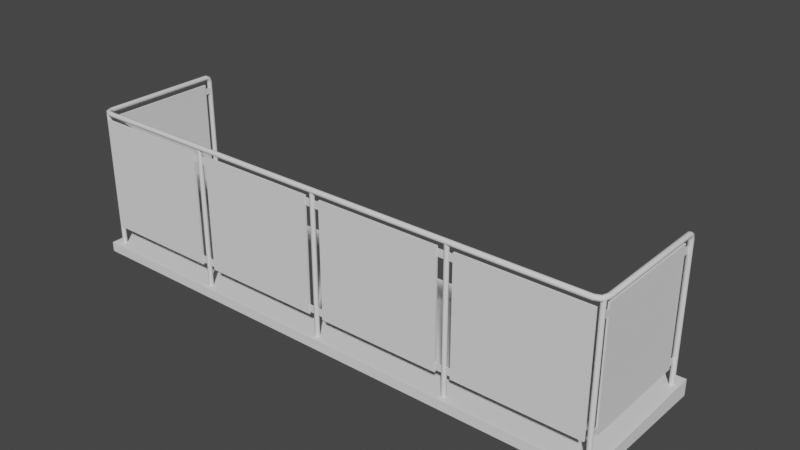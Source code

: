 # Source: H60Gel_nder_001.exp.blend  (saved by Blender 2.83.19; exported with 4.5.12 LTS)
import bpy
from mathutils import Matrix  # noqa: F401  (used for matrix-valued properties, if any)

bpy.ops.wm.read_factory_settings(use_empty=True)
scene = bpy.context.scene
scene.name = 'Scene'

# ---- collections
col_window_001 = bpy.data.collections.new('Window.001'); scene.collection.children.link(col_window_001)
col_storen = bpy.data.collections.new('Storen'); scene.collection.children.link(col_storen)
col_mesh = bpy.data.collections.new('Mesh'); scene.collection.children.link(col_mesh)
col_rig = bpy.data.collections.new('Rig'); scene.collection.children.link(col_rig)
col_extras = bpy.data.collections.new('Extras'); scene.collection.children.link(col_extras)

# ---- materials (node trees are filled in below, after node groups)
mat_platten = bpy.data.materials.new('Platten')
mat_asphalt1 = bpy.data.materials.new('asphalt1')
mat_brushedmetal = bpy.data.materials.new('BrushedMetal')

# ---- material node trees

# ---- world
world_world = bpy.data.worlds.new('World'); scene.world = world_world
world_world.use_nodes = True; world_world.node_tree.nodes.clear()
_N = world_world.node_tree.nodes; _L = world_world.node_tree.links
n0 = _N.new('ShaderNodeOutputWorld'); n0.name = 'World Output'; n0.location = (300, 300)
n1 = _N.new('ShaderNodeBackground'); n1.name = 'Background'; n1.location = (10, 300)
n1.inputs[0].default_value = (0.05088, 0.05088, 0.05088, 1.0)
_L.new(n1.outputs[0], n0.inputs[0])
n0.is_active_output = True
world_world.color = (0.05088, 0.05088, 0.05088)
world_world.use_sun_shadow = False
world_world.sun_shadow_jitter_overblur = 0.0

# ---- meshes
me_cube_011 = bpy.data.meshes.new('Cube.011')
me_cube_011.from_pydata([(-4.695, -3.504, -1.48), (-4.695, -3.504, 0.52), (-4.695, -3.473, -1.48), (-4.695, -3.473, 0.52), (-2.546, -3.504, -1.48), (-2.546, -3.504, 0.52), (-2.546, -3.473, -1.48), (-2.546, -3.473, 0.52), (-2.277, -3.504, -1.48), (-2.277, -3.504, 0.52), (-2.277, -3.473, -1.48), (-2.277, -3.473, 0.52), (-0.1288, -3.504, -1.48), (-0.1288, -3.504, 0.52), (-0.1288, -3.473, -1.48), (-0.1288, -3.473, 0.52), (0.1398, -3.504, -1.48), (0.1398, -3.504, 0.52), (0.1398, -3.473, -1.48), (0.1398, -3.473, 0.52), (2.288, -3.504, -1.48), (2.288, -3.504, 0.52), (2.288, -3.473, -1.48), (2.288, -3.473, 0.52), (2.557, -3.504, -1.48), (2.557, -3.504, 0.52), (2.557, -3.473, -1.48), (2.557, -3.473, 0.52), (4.706, -3.504, -1.48), (4.706, -3.504, 0.52), (4.706, -3.473, -1.48), (4.706, -3.473, 0.52), (-4.892, -3.593, -2.0), (-4.892, -3.593, -1.827), (-4.892, -0.9624, -2.08), (-4.892, -0.9624, -1.796), (4.892, -3.593, -2.0), (4.892, -3.593, -1.827), (4.892, -0.9624, -2.08), (4.892, -0.9624, -1.796), (-4.818, -1.196, -1.847), (-4.805, -1.228, -1.847), (-4.773, -1.241, -1.847), (-4.741, -1.228, -1.847), (-4.728, -1.196, -1.847), (-4.741, -1.164, -1.847), (-4.773, -1.151, -1.847), (-4.805, -1.164, -1.847), (-4.818, -1.196, 0.5453), (-4.805, -1.227, 0.5391), (-4.773, -1.24, 0.5365), (-4.741, -1.227, 0.5391), (-4.728, -1.196, 0.5453), (-4.741, -1.165, 0.5515), (-4.773, -1.152, 0.5541), (-4.805, -1.165, 0.5515), (-4.818, -1.221, 0.6056), (-4.805, -1.243, 0.5831), (-4.773, -1.253, 0.5737), (-4.741, -1.243, 0.5831), (-4.728, -1.221, 0.6056), (-4.741, -1.198, 0.6281), (-4.773, -1.189, 0.6375), (-4.805, -1.198, 0.6281), (-4.818, -1.281, 0.6306), (-4.805, -1.287, 0.5993), (-4.773, -1.29, 0.5864), (-4.741, -1.287, 0.5993), (-4.728, -1.281, 0.6306), (-4.741, -1.275, 0.6619), (-4.773, -1.272, 0.6748), (-4.805, -1.275, 0.6619), (-4.817, -3.356, 0.6315), (-4.805, -3.353, 0.5993), (-4.774, -3.347, 0.5855), (-4.743, -3.341, 0.5981), (-4.729, -3.338, 0.6297), (-4.741, -3.341, 0.6618), (-4.772, -3.347, 0.6757), (-4.804, -3.353, 0.6631), (-4.766, -3.474, 0.6315), (-4.757, -3.465, 0.5993), (-4.735, -3.443, 0.5855), (-4.712, -3.42, 0.5981), (-4.702, -3.41, 0.6297), (-4.711, -3.419, 0.6618), (-4.733, -3.441, 0.6757), (-4.756, -3.464, 0.6631), (-4.648, -3.526, 0.6315), (-4.645, -3.513, 0.5993), (-4.639, -3.482, 0.5855), (-4.633, -3.451, 0.5981), (-4.63, -3.437, 0.6297), (-4.633, -3.449, 0.6618), (-4.639, -3.481, 0.6757), (-4.645, -3.512, 0.6631), (4.65, -3.526, 0.6315), (4.648, -3.513, 0.5993), (4.642, -3.482, 0.5855), (4.635, -3.451, 0.5981), (4.633, -3.437, 0.6297), (4.635, -3.449, 0.6618), (4.641, -3.481, 0.6757), (4.648, -3.512, 0.6631), (4.768, -3.474, 0.6315), (4.759, -3.465, 0.5993), (4.737, -3.443, 0.5855), (4.714, -3.42, 0.5981), (4.705, -3.41, 0.6297), (4.713, -3.419, 0.6618), (4.736, -3.441, 0.6757), (4.759, -3.464, 0.6631), (4.82, -3.356, 0.6315), (4.808, -3.353, 0.5993), (4.777, -3.347, 0.5855), (4.745, -3.341, 0.5981), (4.732, -3.338, 0.6297), (4.744, -3.341, 0.6618), (4.775, -3.347, 0.6757), (4.806, -3.353, 0.6631), (4.821, -1.281, 0.6306), (4.808, -1.287, 0.5993), (4.776, -1.29, 0.5864), (4.744, -1.287, 0.5993), (4.731, -1.281, 0.6306), (4.744, -1.275, 0.6619), (4.776, -1.272, 0.6748), (4.808, -1.275, 0.6619), (4.821, -1.221, 0.6056), (4.808, -1.243, 0.5831), (4.776, -1.253, 0.5737), (4.744, -1.243, 0.5831), (4.731, -1.221, 0.6056), (4.744, -1.198, 0.6281), (4.776, -1.189, 0.6375), (4.808, -1.198, 0.6281), (4.821, -1.196, 0.5453), (4.808, -1.227, 0.5391), (4.776, -1.24, 0.5365), (4.744, -1.227, 0.5391), (4.731, -1.196, 0.5453), (4.744, -1.165, 0.5515), (4.776, -1.152, 0.5541), (4.808, -1.165, 0.5515), (4.821, -1.196, -1.847), (4.808, -1.228, -1.847), (4.776, -1.241, -1.847), (4.744, -1.228, -1.847), (4.731, -1.196, -1.847), (4.744, -1.164, -1.847), (4.776, -1.151, -1.847), (4.808, -1.164, -1.847), (0.0, -3.437, -1.873), (-0.02912, -3.449, -1.873), (-0.04118, -3.478, -1.873), (-0.02912, -3.507, -1.873), (3.6e-09, -3.519, -1.873), (0.02912, -3.507, -1.873), (0.04118, -3.478, -1.873), (0.02912, -3.449, -1.873), (0.0, -3.437, 0.6316), (-0.02912, -3.449, 0.6316), (-0.04118, -3.478, 0.6316), (-0.02912, -3.507, 0.6316), (3.6e-09, -3.519, 0.6316), (0.02912, -3.507, 0.6316), (0.04118, -3.478, 0.6316), (0.02912, -3.449, 0.6316), (4.749, -3.375, -1.873), (4.72, -3.387, -1.873), (4.708, -3.416, -1.873), (4.72, -3.445, -1.873), (4.749, -3.457, -1.873), (4.778, -3.445, -1.873), (4.79, -3.416, -1.873), (4.778, -3.387, -1.873), (4.749, -3.375, 0.6316), (4.72, -3.387, 0.6316), (4.708, -3.416, 0.6316), (4.72, -3.445, 0.6316), (4.749, -3.457, 0.6316), (4.778, -3.445, 0.6316), (4.79, -3.416, 0.6316), (4.778, -3.387, 0.6316), (-4.725, -3.406, -1.873), (-4.754, -3.418, -1.873), (-4.766, -3.447, -1.873), (-4.754, -3.477, -1.873), (-4.725, -3.489, -1.873), (-4.696, -3.477, -1.873), (-4.684, -3.447, -1.873), (-4.696, -3.418, -1.873), (-4.725, -3.406, 0.6316), (-4.754, -3.418, 0.6316), (-4.766, -3.447, 0.6316), (-4.754, -3.477, 0.6316), (-4.725, -3.489, 0.6316), (-4.696, -3.477, 0.6316), (-4.684, -3.447, 0.6316), (-4.696, -3.418, 0.6316), (-2.417, -3.437, -1.873), (-2.446, -3.449, -1.873), (-2.458, -3.478, -1.873), (-2.446, -3.507, -1.873), (-2.417, -3.519, -1.873), (-2.388, -3.507, -1.873), (-2.376, -3.478, -1.873), (-2.388, -3.449, -1.873), (-2.417, -3.437, 0.6316), (-2.446, -3.449, 0.6316), (-2.458, -3.478, 0.6316), (-2.446, -3.507, 0.6316), (-2.417, -3.519, 0.6316), (-2.388, -3.507, 0.6316), (-2.376, -3.478, 0.6316), (-2.388, -3.449, 0.6316), (2.437, -3.437, -1.873), (2.408, -3.449, -1.873), (2.396, -3.478, -1.873), (2.408, -3.507, -1.873), (2.437, -3.519, -1.873), (2.466, -3.507, -1.873), (2.478, -3.478, -1.873), (2.466, -3.449, -1.873), (2.437, -3.437, 0.6316), (2.408, -3.449, 0.6316), (2.396, -3.478, 0.6316), (2.408, -3.507, 0.6316), (2.437, -3.519, 0.6316), (2.466, -3.507, 0.6316), (2.478, -3.478, 0.6316), (2.466, -3.449, 0.6316), (-4.727, -3.292, -1.483), (-4.727, -3.292, 0.5175), (-4.758, -3.292, -1.483), (-4.758, -3.292, 0.5175), (-4.727, -1.333, -1.483), (-4.727, -1.333, 0.5175), (-4.758, -1.333, -1.483), (-4.758, -1.333, 0.5175), (4.774, -3.292, -1.483), (4.774, -3.292, 0.5175), (4.744, -3.292, -1.483), (4.744, -3.292, 0.5175), (4.774, -1.333, -1.483), (4.774, -1.333, 0.5175), (4.744, -1.333, -1.483), (4.744, -1.333, 0.5175), (-4.736, -3.426, 0.3309), (-4.736, -3.426, 0.4375), (-4.749, -3.426, 0.3309), (-4.749, -3.426, 0.4375), (-4.736, -3.259, 0.3309), (-4.736, -3.259, 0.4375), (-4.749, -3.259, 0.3309), (-4.749, -3.259, 0.4375), (-4.736, -3.426, -1.433), (-4.736, -3.426, -1.326), (-4.749, -3.426, -1.433), (-4.749, -3.426, -1.326), (-4.736, -3.259, -1.433), (-4.736, -3.259, -1.326), (-4.749, -3.259, -1.433), (-4.749, -3.259, -1.326), (-4.736, -1.384, 0.3309), (-4.736, -1.384, 0.4375), (-4.749, -1.384, 0.3309), (-4.749, -1.384, 0.4375), (-4.736, -1.217, 0.3309), (-4.736, -1.217, 0.4375), (-4.749, -1.217, 0.3309), (-4.749, -1.217, 0.4375), (-4.736, -1.384, -1.433), (-4.736, -1.384, -1.326), (-4.749, -1.384, -1.433), (-4.749, -1.384, -1.326), (-4.736, -1.217, -1.433), (-4.736, -1.217, -1.326), (-4.749, -1.217, -1.433), (-4.749, -1.217, -1.326), (4.773, -3.426, 0.3309), (4.773, -3.426, 0.4375), (4.76, -3.426, 0.3309), (4.76, -3.426, 0.4375), (4.773, -3.259, 0.3309), (4.773, -3.259, 0.4375), (4.76, -3.259, 0.3309), (4.76, -3.259, 0.4375), (4.773, -3.426, -1.433), (4.773, -3.426, -1.326), (4.76, -3.426, -1.433), (4.76, -3.426, -1.326), (4.773, -3.259, -1.433), (4.773, -3.259, -1.326), (4.76, -3.259, -1.433), (4.76, -3.259, -1.326), (4.773, -1.384, 0.3309), (4.773, -1.384, 0.4375), (4.76, -1.384, 0.3309), (4.76, -1.384, 0.4375), (4.773, -1.217, 0.3309), (4.773, -1.217, 0.4375), (4.76, -1.217, 0.3309), (4.76, -1.217, 0.4375), (4.773, -1.384, -1.433), (4.773, -1.384, -1.326), (4.76, -1.384, -1.433), (4.76, -1.384, -1.326), (4.773, -1.217, -1.433), (4.773, -1.217, -1.326), (4.76, -1.217, -1.433), (4.76, -1.217, -1.326), (-2.585, -3.497, 0.3654), (-2.585, -3.497, 0.4853), (-2.585, -3.48, 0.3654), (-2.585, -3.48, 0.4853), (-2.243, -3.497, 0.3654), (-2.243, -3.497, 0.4853), (-2.243, -3.48, 0.3654), (-2.243, -3.48, 0.4853), (-2.585, -3.497, -1.437), (-2.585, -3.497, -1.317), (-2.585, -3.48, -1.437), (-2.585, -3.48, -1.317), (-2.243, -3.497, -1.437), (-2.243, -3.497, -1.317), (-2.243, -3.48, -1.437), (-2.243, -3.48, -1.317), (-0.1657, -3.497, 0.3654), (-0.1657, -3.497, 0.4853), (-0.1657, -3.48, 0.3654), (-0.1657, -3.48, 0.4853), (0.1768, -3.497, 0.3654), (0.1768, -3.497, 0.4853), (0.1768, -3.48, 0.3654), (0.1768, -3.48, 0.4853), (-0.1657, -3.497, -1.437), (-0.1657, -3.497, -1.317), (-0.1657, -3.48, -1.437), (-0.1657, -3.48, -1.317), (0.1768, -3.497, -1.437), (0.1768, -3.497, -1.317), (0.1768, -3.48, -1.437), (0.1768, -3.48, -1.317), (2.249, -3.497, 0.3654), (2.249, -3.497, 0.4853), (2.249, -3.48, 0.3654), (2.249, -3.48, 0.4853), (2.592, -3.497, 0.3654), (2.592, -3.497, 0.4853), (2.592, -3.48, 0.3654), (2.592, -3.48, 0.4853), (2.249, -3.497, -1.437), (2.249, -3.497, -1.317), (2.249, -3.48, -1.437), (2.249, -3.48, -1.317), (2.592, -3.497, -1.437), (2.592, -3.497, -1.317), (2.592, -3.48, -1.437), (2.592, -3.48, -1.317)], [], [(0, 1, 3, 2), (2, 3, 7, 6), (6, 7, 5, 4), (4, 5, 1, 0), (2, 6, 4, 0), (7, 3, 1, 5), (8, 9, 11, 10), (10, 11, 15, 14), (14, 15, 13, 12), (12, 13, 9, 8), (10, 14, 12, 8), (15, 11, 9, 13), (16, 17, 19, 18), (18, 19, 23, 22), (22, 23, 21, 20), (20, 21, 17, 16), (18, 22, 20, 16), (23, 19, 17, 21), (24, 25, 27, 26), (26, 27, 31, 30), (30, 31, 29, 28), (28, 29, 25, 24), (26, 30, 28, 24), (31, 27, 25, 29), (32, 33, 35, 34), (34, 35, 39, 38), (38, 39, 37, 36), (36, 37, 33, 32), (34, 38, 36, 32), (39, 35, 33, 37), (40, 48, 55, 47), (41, 49, 48, 40), (42, 50, 49, 41), (43, 51, 50, 42), (44, 52, 51, 43), (45, 53, 52, 44), (46, 54, 53, 45), (47, 55, 54, 46), (48, 56, 63, 55), (49, 57, 56, 48), (50, 58, 57, 49), (51, 59, 58, 50), (52, 60, 59, 51), (53, 61, 60, 52), (54, 62, 61, 53), (55, 63, 62, 54), (56, 64, 71, 63), (57, 65, 64, 56), (58, 66, 65, 57), (59, 67, 66, 58), (60, 68, 67, 59), (61, 69, 68, 60), (62, 70, 69, 61), (63, 71, 70, 62), (64, 72, 79, 71), (65, 73, 72, 64), (66, 74, 73, 65), (67, 75, 74, 66), (68, 76, 75, 67), (69, 77, 76, 68), (70, 78, 77, 69), (71, 79, 78, 70), (72, 80, 87, 79), (73, 81, 80, 72), (74, 82, 81, 73), (75, 83, 82, 74), (76, 84, 83, 75), (77, 85, 84, 76), (78, 86, 85, 77), (79, 87, 86, 78), (80, 88, 95, 87), (81, 89, 88, 80), (82, 90, 89, 81), (83, 91, 90, 82), (84, 92, 91, 83), (85, 93, 92, 84), (86, 94, 93, 85), (87, 95, 94, 86), (88, 96, 103, 95), (89, 97, 96, 88), (90, 98, 97, 89), (91, 99, 98, 90), (92, 100, 99, 91), (93, 101, 100, 92), (94, 102, 101, 93), (95, 103, 102, 94), (96, 104, 111, 103), (97, 105, 104, 96), (98, 106, 105, 97), (99, 107, 106, 98), (100, 108, 107, 99), (101, 109, 108, 100), (102, 110, 109, 101), (103, 111, 110, 102), (104, 112, 119, 111), (105, 113, 112, 104), (106, 114, 113, 105), (107, 115, 114, 106), (108, 116, 115, 107), (109, 117, 116, 108), (110, 118, 117, 109), (111, 119, 118, 110), (112, 120, 127, 119), (113, 121, 120, 112), (114, 122, 121, 113), (115, 123, 122, 114), (116, 124, 123, 115), (117, 125, 124, 116), (118, 126, 125, 117), (119, 127, 126, 118), (120, 128, 135, 127), (121, 129, 128, 120), (122, 130, 129, 121), (123, 131, 130, 122), (124, 132, 131, 123), (125, 133, 132, 124), (126, 134, 133, 125), (127, 135, 134, 126), (128, 136, 143, 135), (129, 137, 136, 128), (130, 138, 137, 129), (131, 139, 138, 130), (132, 140, 139, 131), (133, 141, 140, 132), (134, 142, 141, 133), (135, 143, 142, 134), (136, 144, 151, 143), (137, 145, 144, 136), (138, 146, 145, 137), (139, 147, 146, 138), (140, 148, 147, 139), (141, 149, 148, 140), (142, 150, 149, 141), (143, 151, 150, 142), (159, 152, 160, 167), (157, 158, 166, 165), (155, 156, 164, 163), (153, 154, 162, 161), (158, 159, 167, 166), (156, 157, 165, 164), (154, 155, 163, 162), (152, 153, 161, 160), (175, 168, 176, 183), (173, 174, 182, 181), (171, 172, 180, 179), (169, 170, 178, 177), (174, 175, 183, 182), (172, 173, 181, 180), (170, 171, 179, 178), (168, 169, 177, 176), (191, 184, 192, 199), (189, 190, 198, 197), (187, 188, 196, 195), (185, 186, 194, 193), (190, 191, 199, 198), (188, 189, 197, 196), (186, 187, 195, 194), (184, 185, 193, 192), (207, 200, 208, 215), (205, 206, 214, 213), (203, 204, 212, 211), (201, 202, 210, 209), (206, 207, 215, 214), (204, 205, 213, 212), (202, 203, 211, 210), (200, 201, 209, 208), (223, 216, 224, 231), (221, 222, 230, 229), (219, 220, 228, 227), (217, 218, 226, 225), (222, 223, 231, 230), (220, 221, 229, 228), (218, 219, 227, 226), (216, 217, 225, 224), (232, 233, 235, 234), (234, 235, 239, 238), (238, 239, 237, 236), (236, 237, 233, 232), (234, 238, 236, 232), (239, 235, 233, 237), (240, 241, 243, 242), (242, 243, 247, 246), (246, 247, 245, 244), (244, 245, 241, 240), (242, 246, 244, 240), (247, 243, 241, 245), (248, 249, 251, 250), (250, 251, 255, 254), (254, 255, 253, 252), (252, 253, 249, 248), (250, 254, 252, 248), (255, 251, 249, 253), (256, 257, 259, 258), (258, 259, 263, 262), (262, 263, 261, 260), (260, 261, 257, 256), (258, 262, 260, 256), (263, 259, 257, 261), (264, 265, 267, 266), (266, 267, 271, 270), (270, 271, 269, 268), (268, 269, 265, 264), (266, 270, 268, 264), (271, 267, 265, 269), (272, 273, 275, 274), (274, 275, 279, 278), (278, 279, 277, 276), (276, 277, 273, 272), (274, 278, 276, 272), (279, 275, 273, 277), (280, 281, 283, 282), (282, 283, 287, 286), (286, 287, 285, 284), (284, 285, 281, 280), (282, 286, 284, 280), (287, 283, 281, 285), (288, 289, 291, 290), (290, 291, 295, 294), (294, 295, 293, 292), (292, 293, 289, 288), (290, 294, 292, 288), (295, 291, 289, 293), (296, 297, 299, 298), (298, 299, 303, 302), (302, 303, 301, 300), (300, 301, 297, 296), (298, 302, 300, 296), (303, 299, 297, 301), (304, 305, 307, 306), (306, 307, 311, 310), (310, 311, 309, 308), (308, 309, 305, 304), (306, 310, 308, 304), (311, 307, 305, 309), (312, 313, 315, 314), (314, 315, 319, 318), (318, 319, 317, 316), (316, 317, 313, 312), (314, 318, 316, 312), (319, 315, 313, 317), (320, 321, 323, 322), (322, 323, 327, 326), (326, 327, 325, 324), (324, 325, 321, 320), (322, 326, 324, 320), (327, 323, 321, 325), (328, 329, 331, 330), (330, 331, 335, 334), (334, 335, 333, 332), (332, 333, 329, 328), (330, 334, 332, 328), (335, 331, 329, 333), (336, 337, 339, 338), (338, 339, 343, 342), (342, 343, 341, 340), (340, 341, 337, 336), (338, 342, 340, 336), (343, 339, 337, 341), (344, 345, 347, 346), (346, 347, 351, 350), (350, 351, 349, 348), (348, 349, 345, 344), (346, 350, 348, 344), (351, 347, 345, 349), (352, 353, 355, 354), (354, 355, 359, 358), (358, 359, 357, 356), (356, 357, 353, 352), (354, 358, 356, 352), (359, 355, 353, 357)])
me_cube_011.polygons.foreach_set('use_smooth', [0, 0, 0, 0, 0, 0, 0, 0, 0, 0, 0, 0, 0, 0, 0, 0, 0, 0, 0, 0, 0, 0, 0, 0, 0, 0, 0, 0, 0, 0, 1, 1, 1, 1, 1, 1, 1, 1, 1, 1, 1, 1, 1, 1, 1, 1, 1, 1, 1, 1, 1, 1, 1, 1, 1, 1, 1, 1, 1, 1, 1, 1, 1, 1, 1, 1, 1, 1, 1, 1, 1, 1, 1, 1, 1, 1, 1, 1, 1, 1, 1, 1, 1, 1, 1, 1, 1, 1, 1, 1, 1, 1, 1, 1, 1, 1, 1, 1, 1, 1, 1, 1, 1, 1, 1, 1, 1, 1, 1, 1, 1, 1, 1, 1, 1, 1, 1, 1, 1, 1, 1, 1, 1, 1, 1, 1, 1, 1, 1, 1, 1, 1, 1, 1, 1, 1, 1, 1, 1, 1, 1, 1, 1, 1, 1, 1, 1, 1, 1, 1, 1, 1, 1, 1, 1, 1, 1, 1, 1, 1, 1, 1, 1, 1, 1, 1, 1, 1, 1, 1, 1, 1, 1, 1, 0, 0, 0, 0, 0, 0, 0, 0, 0, 0, 0, 0, 0, 0, 0, 0, 0, 0, 0, 0, 0, 0, 0, 0, 0, 0, 0, 0, 0, 0, 0, 0, 0, 0, 0, 0, 0, 0, 0, 0, 0, 0, 0, 0, 0, 0, 0, 0, 0, 0, 0, 0, 0, 0, 0, 0, 0, 0, 0, 0, 0, 0, 0, 0, 0, 0, 0, 0, 0, 0, 0, 0, 0, 0, 0, 0, 0, 0, 0, 0, 0, 0, 0, 0, 0, 0, 0, 0, 0, 0, 0, 0, 0, 0, 0, 0])
me_cube_011.polygons.foreach_set('material_index', [0, 0, 0, 0, 0, 0, 0, 0, 0, 0, 0, 0, 0, 0, 0, 0, 0, 0, 0, 0, 0, 0, 0, 0, 1, 1, 1, 1, 1, 1, 2, 2, 2, 2, 2, 2, 2, 2, 2, 2, 2, 2, 2, 2, 2, 2, 2, 2, 2, 2, 2, 2, 2, 2, 2, 2, 2, 2, 2, 2, 2, 2, 2, 2, 2, 2, 2, 2, 2, 2, 2, 2, 2, 2, 2, 2, 2, 2, 2, 2, 2, 2, 2, 2, 2, 2, 2, 2, 2, 2, 2, 2, 2, 2, 2, 2, 2, 2, 2, 2, 2, 2, 2, 2, 2, 2, 2, 2, 2, 2, 2, 2, 2, 2, 2, 2, 2, 2, 2, 2, 2, 2, 2, 2, 2, 2, 2, 2, 2, 2, 2, 2, 2, 2, 2, 2, 2, 2, 2, 2, 2, 2, 2, 2, 2, 2, 2, 2, 2, 2, 2, 2, 2, 2, 2, 2, 2, 2, 2, 2, 2, 2, 2, 2, 2, 2, 2, 2, 2, 2, 2, 2, 2, 2, 0, 0, 0, 0, 0, 0, 0, 0, 0, 0, 0, 0, 2, 2, 2, 2, 2, 2, 2, 2, 2, 2, 2, 2, 2, 2, 2, 2, 2, 2, 2, 2, 2, 2, 2, 2, 2, 2, 2, 2, 2, 2, 2, 2, 2, 2, 2, 2, 2, 2, 2, 2, 2, 2, 2, 2, 2, 2, 2, 2, 2, 2, 2, 2, 2, 2, 2, 2, 2, 2, 2, 2, 2, 2, 2, 2, 2, 2, 2, 2, 2, 2, 2, 2, 2, 2, 2, 2, 2, 2, 2, 2, 2, 2, 2, 2])
_uv = me_cube_011.uv_layers.new(name='UVMap')
_uv.uv.foreach_set('vector', [6.303, 2.746, 6.303, -1.283, 6.365, -1.283, 6.365, 2.746, -1.6, -1.283, -5.612, -1.283, -5.612, -5.612, -1.6, -5.612, 6.405, -5.612, 6.405, -1.582, 6.343, -1.582, 6.343, -5.612, -1.6, -5.612, 2.412, -5.612, 2.412, -1.283, -1.6, -1.283, 6.18, 3.046, 6.18, -1.283, 6.241, -1.283, 6.241, 3.046, 6.303, -1.283, 6.303, 3.046, 6.241, 3.046, 6.241, -1.283, 6.303, 2.746, 6.303, -1.283, 6.365, -1.283, 6.365, 2.746, -1.6, -1.283, -5.612, -1.283, -5.612, -5.612, -1.6, -5.612, 6.405, -5.612, 6.405, -1.582, 6.343, -1.582, 6.343, -5.612, -1.6, -5.612, 2.412, -5.612, 2.412, -1.283, -1.6, -1.283, 6.18, 3.046, 6.18, -1.283, 6.241, -1.283, 6.241, 3.046, 6.303, -1.283, 6.303, 3.046, 6.241, 3.046, 6.241, -1.283, 6.303, 2.746, 6.303, -1.283, 6.365, -1.283, 6.365, 2.746, -1.6, -1.283, -5.612, -1.283, -5.612, -5.612, -1.6, -5.612, 6.405, -5.612, 6.405, -1.582, 6.343, -1.582, 6.343, -5.612, -1.6, -5.612, 2.412, -5.612, 2.412, -1.283, -1.6, -1.283, 6.18, 3.046, 6.18, -1.283, 6.241, -1.283, 6.241, 3.046, 6.303, -1.283, 6.303, 3.046, 6.241, 3.046, 6.241, -1.283, 6.303, 2.746, 6.303, -1.283, 6.365, -1.283, 6.365, 2.746, -1.6, -1.283, -5.612, -1.283, -5.612, -5.612, -1.6, -5.612, 6.405, -5.612, 6.405, -1.582, 6.343, -1.582, 6.343, -5.612, -1.6, -5.612, 2.412, -5.612, 2.412, -1.283, -1.6, -1.283, 6.18, 3.046, 6.18, -1.283, 6.241, -1.283, 6.241, 3.046, 6.303, -1.283, 6.303, 3.046, 6.241, 3.046, 6.241, -1.283, 2.011, 0.4971, 2.094, 0.4971, 2.094, 1.46, 2.011, 1.46, 2.011, 1.46, 2.011, 1.543, -1.569, 1.543, -1.569, 1.46, -1.569, 1.46, -1.652, 1.46, -1.652, 0.4971, -1.569, 0.4971, -1.569, 0.4971, -1.569, 0.4137, 2.011, 0.4137, 2.011, 0.4971, 2.011, 1.46, -1.569, 1.46, -1.569, 0.4971, 2.011, 0.4971, -1.569, -0.5487, 2.011, -0.5487, 2.011, 0.4137, -1.569, 0.4137, 4.087, 0.5162, 3.446, 0.5162, 3.446, 0.4726, 4.087, 0.4726, 4.087, 0.5598, 3.446, 0.5598, 3.446, 0.5162, 4.087, 0.5162, 4.087, 0.6033, 3.446, 0.6033, 3.446, 0.5598, 4.087, 0.5598, 4.087, 0.2983, 3.446, 0.2983, 3.446, 0.2547, 4.087, 0.2547, 4.087, 0.3419, 3.446, 0.3419, 3.446, 0.2983, 4.087, 0.2983, 4.087, 0.3855, 3.446, 0.3855, 3.446, 0.3419, 4.087, 0.3419, 4.087, 0.429, 3.446, 0.429, 3.446, 0.3855, 4.087, 0.3855, 4.087, 0.4726, 3.446, 0.4726, 3.446, 0.429, 4.087, 0.429, 3.446, 0.5162, 3.429, 0.5162, 3.429, 0.4726, 3.446, 0.4726, 3.446, 0.5598, 3.429, 0.5598, 3.429, 0.5162, 3.446, 0.5162, 3.446, 0.6033, 3.429, 0.6033, 3.429, 0.5598, 3.446, 0.5598, 3.446, 0.2983, 3.429, 0.2983, 3.429, 0.2547, 3.446, 0.2547, 3.446, 0.3419, 3.429, 0.3419, 3.429, 0.2983, 3.446, 0.2983, 3.446, 0.3855, 3.429, 0.3855, 3.429, 0.3419, 3.446, 0.3419, 3.446, 0.429, 3.429, 0.429, 3.429, 0.3855, 3.446, 0.3855, 3.446, 0.4726, 3.429, 0.4726, 3.429, 0.429, 3.446, 0.429, 3.429, 0.5162, 3.411, 0.5162, 3.411, 0.4726, 3.429, 0.4726, 3.429, 0.5598, 3.411, 0.5598, 3.411, 0.5162, 3.429, 0.5162, 3.429, 0.6033, 3.411, 0.6033, 3.411, 0.5598, 3.429, 0.5598, 3.429, 0.2983, 3.411, 0.2983, 3.411, 0.2547, 3.429, 0.2547, 3.429, 0.3419, 3.411, 0.3419, 3.411, 0.2983, 3.429, 0.2983, 3.429, 0.3855, 3.411, 0.3855, 3.411, 0.3419, 3.429, 0.3419, 3.429, 0.429, 3.411, 0.429, 3.411, 0.3855, 3.429, 0.3855, 3.429, 0.4726, 3.411, 0.4726, 3.411, 0.429, 3.429, 0.429, 3.411, 0.5162, 2.858, 0.5162, 2.858, 0.4726, 3.411, 0.4726, 3.411, 0.5598, 2.858, 0.5598, 2.858, 0.5162, 3.411, 0.5162, 3.411, 0.6033, 2.858, 0.6033, 2.858, 0.5598, 3.411, 0.5598, 3.411, 0.2983, 2.858, 0.2983, 2.858, 0.2547, 3.411, 0.2547, 3.411, 0.3419, 2.858, 0.3419, 2.858, 0.2983, 3.411, 0.2983, 3.411, 0.3855, 2.858, 0.3855, 2.858, 0.3419, 3.411, 0.3419, 3.411, 0.429, 2.858, 0.429, 2.858, 0.3855, 3.411, 0.3855, 3.411, 0.4726, 2.858, 0.4726, 2.858, 0.429, 3.411, 0.429, 2.858, 0.5162, 2.83, 0.5162, 2.83, 0.4726, 2.858, 0.4726, 2.858, 0.5598, 2.83, 0.5598, 2.83, 0.5162, 2.858, 0.5162, 2.858, 0.6033, 2.83, 0.6033, 2.83, 0.5598, 2.858, 0.5598, 2.858, 0.2983, 2.83, 0.2983, 2.83, 0.2547, 2.858, 0.2547, 2.858, 0.3419, 2.83, 0.3419, 2.83, 0.2983, 2.858, 0.2983, 2.858, 0.3855, 2.83, 0.3855, 2.83, 0.3419, 2.858, 0.3419, 2.858, 0.429, 2.83, 0.429, 2.83, 0.3855, 2.858, 0.3855, 2.858, 0.4726, 2.83, 0.4726, 2.83, 0.429, 2.858, 0.429, 2.83, 0.5162, 2.802, 0.5162, 2.802, 0.4726, 2.83, 0.4726, 2.83, 0.5598, 2.802, 0.5598, 2.802, 0.5162, 2.83, 0.5162, 2.83, 0.6033, 2.802, 0.6033, 2.802, 0.5598, 2.83, 0.5598, 2.83, 0.2983, 2.802, 0.2983, 2.802, 0.2547, 2.83, 0.2547, 2.83, 0.3419, 2.802, 0.3419, 2.802, 0.2983, 2.83, 0.2983, 2.83, 0.3855, 2.802, 0.3855, 2.802, 0.3419, 2.83, 0.3419, 2.83, 0.429, 2.802, 0.429, 2.802, 0.3855, 2.83, 0.3855, 2.83, 0.4726, 2.802, 0.4726, 2.802, 0.429, 2.83, 0.429, 2.802, 0.5162, -1.393, 0.5162, -1.393, 0.4726, 2.802, 0.4726, 2.802, 0.5598, -1.393, 0.5598, -1.393, 0.5162, 2.802, 0.5162, 2.802, 0.6033, -1.393, 0.6033, -1.393, 0.5598, 2.802, 0.5598, 2.802, 0.2983, -1.393, 0.2983, -1.393, 0.2547, 2.802, 0.2547, 2.802, 0.3419, -1.393, 0.3419, -1.393, 0.2983, 2.802, 0.2983, 2.802, 0.3855, -1.393, 0.3855, -1.393, 0.3419, 2.802, 0.3419, 2.802, 0.429, -1.393, 0.429, -1.393, 0.3855, 2.802, 0.3855, 2.802, 0.4726, -1.393, 0.4726, -1.393, 0.429, 2.802, 0.429, -1.393, 0.5162, -1.42, 0.5162, -1.42, 0.4726, -1.393, 0.4726, -1.393, 0.5598, -1.42, 0.5598, -1.42, 0.5162, -1.393, 0.5162, -1.393, 0.6033, -1.42, 0.6033, -1.42, 0.5598, -1.393, 0.5598, -1.393, 0.2983, -1.42, 0.2983, -1.42, 0.2547, -1.393, 0.2547, -1.393, 0.3419, -1.42, 0.3419, -1.42, 0.2983, -1.393, 0.2983, -1.393, 0.3855, -1.42, 0.3855, -1.42, 0.3419, -1.393, 0.3419, -1.393, 0.429, -1.42, 0.429, -1.42, 0.3855, -1.393, 0.3855, -1.393, 0.4726, -1.42, 0.4726, -1.42, 0.429, -1.393, 0.429, -1.42, 0.5162, -1.448, 0.5162, -1.448, 0.4726, -1.42, 0.4726, -1.42, 0.5598, -1.448, 0.5598, -1.448, 0.5162, -1.42, 0.5162, -1.42, 0.6033, -1.448, 0.6033, -1.448, 0.5598, -1.42, 0.5598, -1.42, 0.2983, -1.448, 0.2983, -1.448, 0.2547, -1.42, 0.2547, -1.42, 0.3419, -1.448, 0.3419, -1.448, 0.2983, -1.42, 0.2983, -1.42, 0.3855, -1.448, 0.3855, -1.448, 0.3419, -1.42, 0.3419, -1.42, 0.429, -1.448, 0.429, -1.448, 0.3855, -1.42, 0.3855, -1.42, 0.4726, -1.448, 0.4726, -1.448, 0.429, -1.42, 0.429, -1.448, 0.5162, -2.002, 0.5162, -2.002, 0.4726, -1.448, 0.4726, -1.448, 0.5598, -2.002, 0.5598, -2.002, 0.5162, -1.448, 0.5162, -1.448, 0.6033, -2.002, 0.6033, -2.002, 0.5598, -1.448, 0.5598, -1.448, 0.2983, -2.002, 0.2983, -2.002, 0.2547, -1.448, 0.2547, -1.448, 0.3419, -2.002, 0.3419, -2.002, 0.2983, -1.448, 0.2983, -1.448, 0.3855, -2.002, 0.3855, -2.002, 0.3419, -1.448, 0.3419, -1.448, 0.429, -2.002, 0.429, -2.002, 0.3855, -1.448, 0.3855, -1.448, 0.4726, -2.002, 0.4726, -2.002, 0.429, -1.448, 0.429, -2.002, 0.5162, -2.019, 0.5162, -2.019, 0.4726, -2.002, 0.4726, -2.002, 0.5598, -2.019, 0.5598, -2.019, 0.5162, -2.002, 0.5162, -2.002, 0.6033, -2.019, 0.6033, -2.019, 0.5598, -2.002, 0.5598, -2.002, 0.2983, -2.019, 0.2983, -2.019, 0.2547, -2.002, 0.2547, -2.002, 0.3419, -2.019, 0.3419, -2.019, 0.2983, -2.002, 0.2983, -2.002, 0.3855, -2.019, 0.3855, -2.019, 0.3419, -2.002, 0.3419, -2.002, 0.429, -2.019, 0.429, -2.019, 0.3855, -2.002, 0.3855, -2.002, 0.4726, -2.019, 0.4726, -2.019, 0.429, -2.002, 0.429, -2.019, 0.5162, -2.037, 0.5162, -2.037, 0.4726, -2.019, 0.4726, -2.019, 0.5598, -2.037, 0.5598, -2.037, 0.5162, -2.019, 0.5162, -2.019, 0.6033, -2.037, 0.6033, -2.037, 0.5598, -2.019, 0.5598, -2.019, 0.2983, -2.037, 0.2983, -2.037, 0.2547, -2.019, 0.2547, -2.019, 0.3419, -2.037, 0.3419, -2.037, 0.2983, -2.019, 0.2983, -2.019, 0.3855, -2.037, 0.3855, -2.037, 0.3419, -2.019, 0.3419, -2.019, 0.429, -2.037, 0.429, -2.037, 0.3855, -2.019, 0.3855, -2.019, 0.4726, -2.037, 0.4726, -2.037, 0.429, -2.019, 0.429, -2.037, 0.5162, -2.678, 0.5162, -2.678, 0.4726, -2.037, 0.4726, -2.037, 0.5598, -2.678, 0.5598, -2.678, 0.5162, -2.037, 0.5162, -2.037, 0.6033, -2.678, 0.6033, -2.678, 0.5598, -2.037, 0.5598, -2.037, 0.2983, -2.678, 0.2983, -2.678, 0.2547, -2.037, 0.2547, -2.037, 0.3419, -2.678, 0.3419, -2.678, 0.2983, -2.037, 0.2983, -2.037, 0.3855, -2.678, 0.3855, -2.678, 0.3419, -2.037, 0.3419, -2.037, 0.429, -2.678, 0.429, -2.678, 0.3855, -2.037, 0.3855, -2.037, 0.4726, -2.678, 0.4726, -2.678, 0.429, -2.037, 0.429, 1.768, 0.6996, 1.768, 0.7394, -0.5096, 0.7394, -0.5094, 0.6996, 1.767, 0.9382, 1.767, 0.9779, -0.5108, 0.9779, -0.5106, 0.9382, 1.767, 0.8587, 1.767, 0.8984, -0.5104, 0.8984, -0.5102, 0.8587, 1.768, 0.7791, 1.768, 0.8189, -0.51, 0.8189, -0.5098, 0.7791, 1.768, 0.6599, 1.768, 0.6996, -0.5094, 0.6996, -0.5092, 0.6599, 1.767, 0.8984, 1.767, 0.9382, -0.5106, 0.9382, -0.5104, 0.8984, 1.768, 0.8189, 1.767, 0.8587, -0.5102, 0.8587, -0.51, 0.8189, 1.768, 0.7394, 1.768, 0.7791, -0.5098, 0.7791, -0.5096, 0.7394, 1.767, 1.257, 1.767, 1.297, -0.5108, 1.297, -0.5106, 1.257, 1.767, 1.178, 1.767, 1.217, -0.5104, 1.217, -0.5102, 1.178, 1.768, 1.098, 1.768, 1.138, -0.51, 1.138, -0.5098, 1.098, 1.768, 1.019, 1.768, 1.058, -0.5096, 1.058, -0.5094, 1.019, 1.767, 1.217, 1.767, 1.257, -0.5106, 1.257, -0.5104, 1.217, 1.768, 1.138, 1.767, 1.178, -0.5102, 1.178, -0.51, 1.138, 1.768, 1.058, 1.768, 1.098, -0.5098, 1.098, -0.5096, 1.058, 1.768, 0.9788, 1.768, 1.019, -0.5094, 1.019, -0.5092, 0.9788, 1.768, 0.3807, 1.768, 0.4205, -0.5096, 0.4205, -0.5094, 0.3807, 1.767, 0.6193, 1.767, 0.659, -0.5108, 0.659, -0.5106, 0.6193, 1.767, 0.5398, 1.767, 0.5795, -0.5104, 0.5795, -0.5102, 0.5398, 1.768, 0.4602, 1.768, 0.5, -0.51, 0.5, -0.5098, 0.4602, 1.768, 0.341, 1.768, 0.3807, -0.5094, 0.3807, -0.5092, 0.341, 1.767, 0.5795, 1.767, 0.6193, -0.5106, 0.6193, -0.5104, 0.5795, 1.768, 0.5, 1.767, 0.5398, -0.5102, 0.5398, -0.51, 0.5, 1.768, 0.4205, 1.768, 0.4602, -0.5098, 0.4602, -0.5096, 0.4205, 1.768, -0.2571, 1.768, -0.2173, -0.5096, -0.2173, -0.5094, -0.2571, 1.767, -0.01855, 1.767, 0.0212, -0.5108, 0.0212, -0.5106, -0.01855, 1.767, -0.09805, 1.767, -0.0583, -0.5104, -0.0583, -0.5102, -0.09805, 1.768, -0.1776, 1.768, -0.1378, -0.51, -0.1378, -0.5098, -0.1776, 1.768, -0.2968, 1.768, -0.2571, -0.5094, -0.2571, -0.5092, -0.2968, 1.767, -0.0583, 1.767, -0.01855, -0.5106, -0.01855, -0.5104, -0.0583, 1.768, -0.1378, 1.767, -0.09805, -0.5102, -0.09805, -0.51, -0.1378, 1.768, -0.2173, 1.768, -0.1776, -0.5098, -0.1776, -0.5096, -0.2173, 1.768, 0.06185, 1.768, 0.1016, -0.5096, 0.1016, -0.5094, 0.06185, 1.767, 0.3004, 1.767, 0.3401, -0.5108, 0.3401, -0.5106, 0.3004, 1.767, 0.2209, 1.767, 0.2606, -0.5104, 0.2606, -0.5102, 0.2209, 1.768, 0.1413, 1.768, 0.1811, -0.51, 0.1811, -0.5098, 0.1413, 1.768, 0.02209, 1.768, 0.06185, -0.5094, 0.06185, -0.5092, 0.02209, 1.767, 0.2606, 1.767, 0.3004, -0.5106, 0.3004, -0.5104, 0.2606, 1.768, 0.1811, 1.767, 0.2209, -0.5102, 0.2209, -0.51, 0.1811, 1.768, 0.1016, 1.768, 0.1413, -0.5098, 0.1413, -0.5096, 0.1016, 6.365, 2.746, 6.365, -1.283, 6.427, -1.283, 6.427, 2.746, -1.681, 2.746, -1.681, -1.283, 2.249, -1.283, 2.249, 2.746, 6.405, -1.582, 6.405, -5.612, 6.466, -5.612, 6.466, -1.582, -5.612, 2.746, -5.612, -1.283, -1.681, -1.283, -1.681, 2.746, 6.488, 2.664, 6.488, -1.283, 6.55, -1.283, 6.55, 2.664, 6.55, 2.664, 6.55, -1.283, 6.612, -1.283, 6.612, 2.664, 6.427, 2.746, 6.427, -1.283, 6.488, -1.283, 6.488, 2.746, 2.249, 2.746, 2.249, -1.283, 6.18, -1.283, 6.18, 2.746, 6.466, -1.582, 6.466, -5.612, 6.528, -5.612, 6.528, -1.582, 6.343, -5.612, 6.343, -1.582, 2.412, -1.582, 2.412, -5.612, 6.488, 6.612, 6.488, 2.664, 6.55, 2.664, 6.55, 6.612, 6.528, -1.664, 6.528, -5.612, 6.59, -5.612, 6.59, -1.664, 0.098, -1.108, 0.902, -1.108, 0.902, -0.304, 0.098, -0.304, 0.098, -0.304, 0.902, -0.304, 0.902, 0.5, 0.098, 0.5, 0.098, 0.5, 0.902, 0.5, 0.902, 1.304, 0.098, 1.304, 0.098, 1.304, 0.902, 1.304, 0.902, 2.108, 0.098, 2.108, -0.706, 0.5, 0.098, 0.5, 0.098, 1.304, -0.706, 1.304, 0.902, 0.5, 1.706, 0.5, 1.706, 1.304, 0.902, 1.304, 0.098, -1.108, 0.902, -1.108, 0.902, -0.304, 0.098, -0.304, 0.098, -0.304, 0.902, -0.304, 0.902, 0.5, 0.098, 0.5, 0.098, 0.5, 0.902, 0.5, 0.902, 1.304, 0.098, 1.304, 0.098, 1.304, 0.902, 1.304, 0.902, 2.108, 0.098, 2.108, -0.706, 0.5, 0.098, 0.5, 0.098, 1.304, -0.706, 1.304, 0.902, 0.5, 1.706, 0.5, 1.706, 1.304, 0.902, 1.304, 0.098, -1.108, 0.902, -1.108, 0.902, -0.304, 0.098, -0.304, 0.098, -0.304, 0.902, -0.304, 0.902, 0.5, 0.098, 0.5, 0.098, 0.5, 0.902, 0.5, 0.902, 1.304, 0.098, 1.304, 0.098, 1.304, 0.902, 1.304, 0.902, 2.108, 0.098, 2.108, -0.706, 0.5, 0.098, 0.5, 0.098, 1.304, -0.706, 1.304, 0.902, 0.5, 1.706, 0.5, 1.706, 1.304, 0.902, 1.304, 0.098, -1.108, 0.902, -1.108, 0.902, -0.304, 0.098, -0.304, 0.098, -0.304, 0.902, -0.304, 0.902, 0.5, 0.098, 0.5, 0.098, 0.5, 0.902, 0.5, 0.902, 1.304, 0.098, 1.304, 0.098, 1.304, 0.902, 1.304, 0.902, 2.108, 0.098, 2.108, -0.706, 0.5, 0.098, 0.5, 0.098, 1.304, -0.706, 1.304, 0.902, 0.5, 1.706, 0.5, 1.706, 1.304, 0.902, 1.304, 0.098, -1.108, 0.902, -1.108, 0.902, -0.304, 0.098, -0.304, 0.098, -0.304, 0.902, -0.304, 0.902, 0.5, 0.098, 0.5, 0.098, 0.5, 0.902, 0.5, 0.902, 1.304, 0.098, 1.304, 0.098, 1.304, 0.902, 1.304, 0.902, 2.108, 0.098, 2.108, -0.706, 0.5, 0.098, 0.5, 0.098, 1.304, -0.706, 1.304, 0.902, 0.5, 1.706, 0.5, 1.706, 1.304, 0.902, 1.304, 0.098, -1.108, 0.902, -1.108, 0.902, -0.304, 0.098, -0.304, 0.098, -0.304, 0.902, -0.304, 0.902, 0.5, 0.098, 0.5, 0.098, 0.5, 0.902, 0.5, 0.902, 1.304, 0.098, 1.304, 0.098, 1.304, 0.902, 1.304, 0.902, 2.108, 0.098, 2.108, -0.706, 0.5, 0.098, 0.5, 0.098, 1.304, -0.706, 1.304, 0.902, 0.5, 1.706, 0.5, 1.706, 1.304, 0.902, 1.304, 0.098, -1.108, 0.902, -1.108, 0.902, -0.304, 0.098, -0.304, 0.098, -0.304, 0.902, -0.304, 0.902, 0.5, 0.098, 0.5, 0.098, 0.5, 0.902, 0.5, 0.902, 1.304, 0.098, 1.304, 0.098, 1.304, 0.902, 1.304, 0.902, 2.108, 0.098, 2.108, -0.706, 0.5, 0.098, 0.5, 0.098, 1.304, -0.706, 1.304, 0.902, 0.5, 1.706, 0.5, 1.706, 1.304, 0.902, 1.304, 0.098, -1.108, 0.902, -1.108, 0.902, -0.304, 0.098, -0.304, 0.098, -0.304, 0.902, -0.304, 0.902, 0.5, 0.098, 0.5, 0.098, 0.5, 0.902, 0.5, 0.902, 1.304, 0.098, 1.304, 0.098, 1.304, 0.902, 1.304, 0.902, 2.108, 0.098, 2.108, -0.706, 0.5, 0.098, 0.5, 0.098, 1.304, -0.706, 1.304, 0.902, 0.5, 1.706, 0.5, 1.706, 1.304, 0.902, 1.304, 0.098, -1.108, 0.902, -1.108, 0.902, -0.304, 0.098, -0.304, 0.098, -0.304, 0.902, -0.304, 0.902, 0.5, 0.098, 0.5, 0.098, 0.5, 0.902, 0.5, 0.902, 1.304, 0.098, 1.304, 0.098, 1.304, 0.902, 1.304, 0.902, 2.108, 0.098, 2.108, -0.706, 0.5, 0.098, 0.5, 0.098, 1.304, -0.706, 1.304, 0.902, 0.5, 1.706, 0.5, 1.706, 1.304, 0.902, 1.304, 0.098, -1.108, 0.902, -1.108, 0.902, -0.304, 0.098, -0.304, 0.098, -0.304, 0.902, -0.304, 0.902, 0.5, 0.098, 0.5, 0.098, 0.5, 0.902, 0.5, 0.902, 1.304, 0.098, 1.304, 0.098, 1.304, 0.902, 1.304, 0.902, 2.108, 0.098, 2.108, -0.706, 0.5, 0.098, 0.5, 0.098, 1.304, -0.706, 1.304, 0.902, 0.5, 1.706, 0.5, 1.706, 1.304, 0.902, 1.304, 0.098, -1.108, 0.902, -1.108, 0.902, -0.304, 0.098, -0.304, 0.098, -0.304, 0.902, -0.304, 0.902, 0.5, 0.098, 0.5, 0.098, 0.5, 0.902, 0.5, 0.902, 1.304, 0.098, 1.304, 0.098, 1.304, 0.902, 1.304, 0.902, 2.108, 0.098, 2.108, -0.706, 0.5, 0.098, 0.5, 0.098, 1.304, -0.706, 1.304, 0.902, 0.5, 1.706, 0.5, 1.706, 1.304, 0.902, 1.304, 0.098, -1.108, 0.902, -1.108, 0.902, -0.304, 0.098, -0.304, 0.098, -0.304, 0.902, -0.304, 0.902, 0.5, 0.098, 0.5, 0.098, 0.5, 0.902, 0.5, 0.902, 1.304, 0.098, 1.304, 0.098, 1.304, 0.902, 1.304, 0.902, 2.108, 0.098, 2.108, -0.706, 0.5, 0.098, 0.5, 0.098, 1.304, -0.706, 1.304, 0.902, 0.5, 1.706, 0.5, 1.706, 1.304, 0.902, 1.304, 0.098, -1.108, 0.902, -1.108, 0.902, -0.304, 0.098, -0.304, 0.098, -0.304, 0.902, -0.304, 0.902, 0.5, 0.098, 0.5, 0.098, 0.5, 0.902, 0.5, 0.902, 1.304, 0.098, 1.304, 0.098, 1.304, 0.902, 1.304, 0.902, 2.108, 0.098, 2.108, -0.706, 0.5, 0.098, 0.5, 0.098, 1.304, -0.706, 1.304, 0.902, 0.5, 1.706, 0.5, 1.706, 1.304, 0.902, 1.304, 0.098, -1.108, 0.902, -1.108, 0.902, -0.304, 0.098, -0.304, 0.098, -0.304, 0.902, -0.304, 0.902, 0.5, 0.098, 0.5, 0.098, 0.5, 0.902, 0.5, 0.902, 1.304, 0.098, 1.304, 0.098, 1.304, 0.902, 1.304, 0.902, 2.108, 0.098, 2.108, -0.706, 0.5, 0.098, 0.5, 0.098, 1.304, -0.706, 1.304, 0.902, 0.5, 1.706, 0.5, 1.706, 1.304, 0.902, 1.304])
_uv.active_render = True
_uv = me_cube_011.uv_layers.new(name='Platten')
_uv.uv.foreach_set('vector', [3.033, 1.48, 3.033, -0.2782, 3.06, -0.2782, 3.06, 1.48, -0.4164, -0.2782, -2.167, -0.2782, -2.167, -2.167, -0.4164, -2.167, 3.077, -2.167, 3.077, -0.4089, 3.05, -0.4089, 3.05, -2.167, -0.4164, -2.167, 1.335, -2.167, 1.335, -0.2782, -0.4164, -0.2782, 2.979, 1.611, 2.979, -0.2782, 3.006, -0.2782, 3.006, 1.611, 3.033, -0.2782, 3.033, 1.611, 3.006, 1.611, 3.006, -0.2782, 3.033, 1.48, 3.033, -0.2782, 3.06, -0.2782, 3.06, 1.48, -0.4164, -0.2782, -2.167, -0.2782, -2.167, -2.167, -0.4164, -2.167, 3.077, -2.167, 3.077, -0.4089, 3.05, -0.4089, 3.05, -2.167, -0.4164, -2.167, 1.335, -2.167, 1.335, -0.2782, -0.4164, -0.2782, 2.979, 1.611, 2.979, -0.2782, 3.006, -0.2782, 3.006, 1.611, 3.033, -0.2782, 3.033, 1.611, 3.006, 1.611, 3.006, -0.2782, 3.033, 1.48, 3.033, -0.2782, 3.06, -0.2782, 3.06, 1.48, -0.4164, -0.2782, -2.167, -0.2782, -2.167, -2.167, -0.4164, -2.167, 3.077, -2.167, 3.077, -0.4089, 3.05, -0.4089, 3.05, -2.167, -0.4164, -2.167, 1.335, -2.167, 1.335, -0.2782, -0.4164, -0.2782, 2.979, 1.611, 2.979, -0.2782, 3.006, -0.2782, 3.006, 1.611, 3.033, -0.2782, 3.033, 1.611, 3.006, 1.611, 3.006, -0.2782, 3.033, 1.48, 3.033, -0.2782, 3.06, -0.2782, 3.06, 1.48, -0.4164, -0.2782, -2.167, -0.2782, -2.167, -2.167, -0.4164, -2.167, 3.077, -2.167, 3.077, -0.4089, 3.05, -0.4089, 3.05, -2.167, -0.4164, -2.167, 1.335, -2.167, 1.335, -0.2782, -0.4164, -0.2782, 2.979, 1.611, 2.979, -0.2782, 3.006, -0.2782, 3.006, 1.611, 3.033, -0.2782, 3.033, 1.611, 3.006, 1.611, 3.006, -0.2782, 0.0, 0.0, 0.0, 0.0, 0.0, 0.0, 0.0, 0.0, 0.0, 0.0, 0.0, 0.0, 0.0, 0.0, 0.0, 0.0, 0.0, 0.0, 0.0, 0.0, 0.0, 0.0, 0.0, 0.0, 0.0, 0.0, 0.0, 0.0, 0.0, 0.0, 0.0, 0.0, 0.0, 0.0, 0.0, 0.0, 0.0, 0.0, 0.0, 0.0, 0.0, 0.0, 0.0, 0.0, 0.0, 0.0, 0.0, 0.0, 0.0, 0.0, 0.0, 0.0, 0.0, 0.0, 0.0, 0.0, 0.0, 0.0, 0.0, 0.0, 0.0, 0.0, 0.0, 0.0, 0.0, 0.0, 0.0, 0.0, 0.0, 0.0, 0.0, 0.0, 0.0, 0.0, 0.0, 0.0, 0.0, 0.0, 0.0, 0.0, 0.0, 0.0, 0.0, 0.0, 0.0, 0.0, 0.0, 0.0, 0.0, 0.0, 0.0, 0.0, 0.0, 0.0, 0.0, 0.0, 0.0, 0.0, 0.0, 0.0, 0.0, 0.0, 0.0, 0.0, 0.0, 0.0, 0.0, 0.0, 0.0, 0.0, 0.0, 0.0, 0.0, 0.0, 0.0, 0.0, 0.0, 0.0, 0.0, 0.0, 0.0, 0.0, 0.0, 0.0, 0.0, 0.0, 0.0, 0.0, 0.0, 0.0, 0.0, 0.0, 0.0, 0.0, 0.0, 0.0, 0.0, 0.0, 0.0, 0.0, 0.0, 0.0, 0.0, 0.0, 0.0, 0.0, 0.0, 0.0, 0.0, 0.0, 0.0, 0.0, 0.0, 0.0, 0.0, 0.0, 0.0, 0.0, 0.0, 0.0, 0.0, 0.0, 0.0, 0.0, 0.0, 0.0, 0.0, 0.0, 0.0, 0.0, 0.0, 0.0, 0.0, 0.0, 0.0, 0.0, 0.0, 0.0, 0.0, 0.0, 0.0, 0.0, 0.0, 0.0, 0.0, 0.0, 0.0, 0.0, 0.0, 0.0, 0.0, 0.0, 0.0, 0.0, 0.0, 0.0, 0.0, 0.0, 0.0, 0.0, 0.0, 0.0, 0.0, 0.0, 0.0, 0.0, 0.0, 0.0, 0.0, 0.0, 0.0, 0.0, 0.0, 0.0, 0.0, 0.0, 0.0, 0.0, 0.0, 0.0, 0.0, 0.0, 0.0, 0.0, 0.0, 0.0, 0.0, 0.0, 0.0, 0.0, 0.0, 0.0, 0.0, 0.0, 0.0, 0.0, 0.0, 0.0, 0.0, 0.0, 0.0, 0.0, 0.0, 0.0, 0.0, 0.0, 0.0, 0.0, 0.0, 0.0, 0.0, 0.0, 0.0, 0.0, 0.0, 0.0, 0.0, 0.0, 0.0, 0.0, 0.0, 0.0, 0.0, 0.0, 0.0, 0.0, 0.0, 0.0, 0.0, 0.0, 0.0, 0.0, 0.0, 0.0, 0.0, 0.0, 0.0, 0.0, 0.0, 0.0, 0.0, 0.0, 0.0, 0.0, 0.0, 0.0, 0.0, 0.0, 0.0, 0.0, 0.0, 0.0, 0.0, 0.0, 0.0, 0.0, 0.0, 0.0, 0.0, 0.0, 0.0, 0.0, 0.0, 0.0, 0.0, 0.0, 0.0, 0.0, 0.0, 0.0, 0.0, 0.0, 0.0, 0.0, 0.0, 0.0, 0.0, 0.0, 0.0, 0.0, 0.0, 0.0, 0.0, 0.0, 0.0, 0.0, 0.0, 0.0, 0.0, 0.0, 0.0, 0.0, 0.0, 0.0, 0.0, 0.0, 0.0, 0.0, 0.0, 0.0, 0.0, 0.0, 0.0, 0.0, 0.0, 0.0, 0.0, 0.0, 0.0, 0.0, 0.0, 0.0, 0.0, 0.0, 0.0, 0.0, 0.0, 0.0, 0.0, 0.0, 0.0, 0.0, 0.0, 0.0, 0.0, 0.0, 0.0, 0.0, 0.0, 0.0, 0.0, 0.0, 0.0, 0.0, 0.0, 0.0, 0.0, 0.0, 0.0, 0.0, 0.0, 0.0, 0.0, 0.0, 0.0, 0.0, 0.0, 0.0, 0.0, 0.0, 0.0, 0.0, 0.0, 0.0, 0.0, 0.0, 0.0, 0.0, 0.0, 0.0, 0.0, 0.0, 0.0, 0.0, 0.0, 0.0, 0.0, 0.0, 0.0, 0.0, 0.0, 0.0, 0.0, 0.0, 0.0, 0.0, 0.0, 0.0, 0.0, 0.0, 0.0, 0.0, 0.0, 0.0, 0.0, 0.0, 0.0, 0.0, 0.0, 0.0, 0.0, 0.0, 0.0, 0.0, 0.0, 0.0, 0.0, 0.0, 0.0, 0.0, 0.0, 0.0, 0.0, 0.0, 0.0, 0.0, 0.0, 0.0, 0.0, 0.0, 0.0, 0.0, 0.0, 0.0, 0.0, 0.0, 0.0, 0.0, 0.0, 0.0, 0.0, 0.0, 0.0, 0.0, 0.0, 0.0, 0.0, 0.0, 0.0, 0.0, 0.0, 0.0, 0.0, 0.0, 0.0, 0.0, 0.0, 0.0, 0.0, 0.0, 0.0, 0.0, 0.0, 0.0, 0.0, 0.0, 0.0, 0.0, 0.0, 0.0, 0.0, 0.0, 0.0, 0.0, 0.0, 0.0, 0.0, 0.0, 0.0, 0.0, 0.0, 0.0, 0.0, 0.0, 0.0, 0.0, 0.0, 0.0, 0.0, 0.0, 0.0, 0.0, 0.0, 0.0, 0.0, 0.0, 0.0, 0.0, 0.0, 0.0, 0.0, 0.0, 0.0, 0.0, 0.0, 0.0, 0.0, 0.0, 0.0, 0.0, 0.0, 0.0, 0.0, 0.0, 0.0, 0.0, 0.0, 0.0, 0.0, 0.0, 0.0, 0.0, 0.0, 0.0, 0.0, 0.0, 0.0, 0.0, 0.0, 0.0, 0.0, 0.0, 0.0, 0.0, 0.0, 0.0, 0.0, 0.0, 0.0, 0.0, 0.0, 0.0, 0.0, 0.0, 0.0, 0.0, 0.0, 0.0, 0.0, 0.0, 0.0, 0.0, 0.0, 0.0, 0.0, 0.0, 0.0, 0.0, 0.0, 0.0, 0.0, 0.0, 0.0, 0.0, 0.0, 0.0, 0.0, 0.0, 0.0, 0.0, 0.0, 0.0, 0.0, 0.0, 0.0, 0.0, 0.0, 0.0, 0.0, 0.0, 0.0, 0.0, 0.0, 0.0, 0.0, 0.0, 0.0, 0.0, 0.0, 0.0, 0.0, 0.0, 0.0, 0.0, 0.0, 0.0, 0.0, 0.0, 0.0, 0.0, 0.0, 0.0, 0.0, 0.0, 0.0, 0.0, 0.0, 0.0, 0.0, 0.0, 0.0, 0.0, 0.0, 0.0, 0.0, 0.0, 0.0, 0.0, 0.0, 0.0, 0.0, 0.0, 0.0, 0.0, 0.0, 0.0, 0.0, 0.0, 0.0, 0.0, 0.0, 0.0, 0.0, 0.0, 0.0, 0.0, 0.0, 0.0, 0.0, 0.0, 0.0, 0.0, 0.0, 0.0, 0.0, 0.0, 0.0, 0.0, 0.0, 0.0, 0.0, 0.0, 0.0, 0.0, 0.0, 0.0, 0.0, 0.0, 0.0, 0.0, 0.0, 0.0, 0.0, 0.0, 0.0, 0.0, 0.0, 0.0, 0.0, 0.0, 0.0, 0.0, 0.0, 0.0, 0.0, 0.0, 0.0, 0.0, 0.0, 0.0, 0.0, 0.0, 0.0, 0.0, 0.0, 0.0, 0.0, 0.0, 0.0, 0.0, 0.0, 0.0, 0.0, 0.0, 0.0, 0.0, 0.0, 0.0, 0.0, 0.0, 0.0, 0.0, 0.0, 0.0, 0.0, 0.0, 0.0, 0.0, 0.0, 0.0, 0.0, 0.0, 0.0, 0.0, 0.0, 0.0, 0.0, 0.0, 0.0, 0.0, 0.0, 0.0, 0.0, 0.0, 0.0, 0.0, 0.0, 0.0, 0.0, 0.0, 0.0, 0.0, 0.0, 0.0, 0.0, 0.0, 0.0, 0.0, 0.0, 0.0, 0.0, 0.0, 0.0, 0.0, 0.0, 0.0, 0.0, 0.0, 0.0, 0.0, 0.0, 0.0, 0.0, 0.0, 0.0, 0.0, 0.0, 0.0, 0.0, 0.0, 0.0, 0.0, 0.0, 0.0, 0.0, 0.0, 0.0, 0.0, 0.0, 0.0, 0.0, 0.0, 0.0, 0.0, 0.0, 0.0, 0.0, 0.0, 0.0, 0.0, 0.0, 0.0, 0.0, 0.0, 0.0, 0.0, 0.0, 0.0, 0.0, 0.0, 0.0, 0.0, 0.0, 0.0, 0.0, 0.0, 0.0, 0.0, 0.0, 0.0, 0.0, 0.0, 0.0, 0.0, 0.0, 0.0, 0.0, 0.0, 0.0, 0.0, 0.0, 0.0, 0.0, 0.0, 0.0, 0.0, 0.0, 0.0, 0.0, 0.0, 0.0, 0.0, 0.0, 0.0, 0.0, 0.0, 0.0, 0.0, 0.0, 0.0, 0.0, 0.0, 0.0, 0.0, 0.0, 0.0, 0.0, 0.0, 0.0, 0.0, 0.0, 0.0, 0.0, 0.0, 0.0, 0.0, 0.0, 0.0, 0.0, 0.0, 0.0, 0.0, 0.0, 0.0, 0.0, 0.0, 0.0, 0.0, 0.0, 0.0, 0.0, 0.0, 0.0, 0.0, 0.0, 0.0, 0.0, 0.0, 0.0, 0.0, 0.0, 0.0, 0.0, 0.0, 0.0, 0.0, 0.0, 0.0, 0.0, 0.0, 0.0, 0.0, 0.0, 0.0, 0.0, 0.0, 0.0, 0.0, 0.0, 0.0, 0.0, 0.0, 0.0, 0.0, 0.0, 0.0, 0.0, 0.0, 0.0, 0.0, 0.0, 0.0, 0.0, 0.0, 0.0, 0.0, 0.0, 0.0, 0.0, 0.0, 0.0, 0.0, 0.0, 0.0, 0.0, 0.0, 0.0, 0.0, 0.0, 0.0, 0.0, 0.0, 0.0, 0.0, 0.0, 0.0, 0.0, 0.0, 0.0, 0.0, 0.0, 0.0, 0.0, 0.0, 0.0, 0.0, 0.0, 0.0, 0.0, 0.0, 0.0, 0.0, 0.0, 0.0, 0.0, 0.0, 0.0, 0.0, 0.0, 0.0, 0.0, 0.0, 0.0, 0.0, 0.0, 0.0, 0.0, 0.0, 0.0, 0.0, 0.0, 0.0, 0.0, 0.0, 0.0, 0.0, 0.0, 0.0, 0.0, 0.0, 0.0, 0.0, 0.0, 0.0, 0.0, 0.0, 0.0, 0.0, 0.0, 0.0, 0.0, 0.0, 0.0, 0.0, 0.0, 0.0, 0.0, 0.0, 0.0, 0.0, 0.0, 0.0, 0.0, 0.0, 0.0, 0.0, 0.0, 0.0, 0.0, 0.0, 0.0, 0.0, 0.0, 0.0, 0.0, 0.0, 0.0, 0.0, 0.0, 0.0, 0.0, 0.0, 0.0, 0.0, 0.0, 0.0, 0.0, 0.0, 0.0, 0.0, 0.0, 0.0, 0.0, 0.0, 0.0, 0.0, 0.0, 0.0, 0.0, 0.0, 0.0, 0.0, 0.0, 0.0, 0.0, 0.0, 0.0, 0.0, 0.0, 0.0, 0.0, 0.0, 0.0, 0.0, 0.0, 0.0, 0.0, 0.0, 0.0, 0.0, 0.0, 0.0, 0.0, 0.0, 0.0, 0.0, 0.0, 0.0, 0.0, 0.0, 0.0, 0.0, 0.0, 0.0, 0.0, 0.0, 0.0, 0.0, 0.0, 0.0, 0.0, 0.0, 0.0, 0.0, 0.0, 0.0, 0.0, 0.0, 0.0, 0.0, 0.0, 0.0, 0.0, 0.0, 0.0, 0.0, 0.0, 0.0, 0.0, 0.0, 0.0, 0.0, 0.0, 0.0, 0.0, 0.0, 0.0, 0.0, 0.0, 0.0, 0.0, 0.0, 0.0, 0.0, 0.0, 0.0, 0.0, 0.0, 0.0, 0.0, 0.0, 0.0, 0.0, 0.0, 0.0, 0.0, 0.0, 0.0, 0.0, 0.0, 0.0, 0.0, 0.0, 0.0, 0.0, 0.0, 0.0, 0.0, 0.0, 0.0, 0.0, 0.0, 0.0, 0.0, 0.0, 0.0, 0.0, 0.0, 0.0, 0.0, 0.0, 0.0, 0.0, 0.0, 0.0, 0.0, 0.0, 0.0, 0.0, 0.0, 0.0, 0.0, 0.0, 0.0, 0.0, 0.0, 0.0, 0.0, 0.0, 0.0, 0.0, 0.0, 0.0, 0.0, 0.0, 0.0, 0.0, 0.0, 0.0, 0.0, 0.0, 0.0, 0.0, 0.0, 0.0, 0.0, 0.0, 0.0, 0.0, 0.0, 3.06, 1.48, 3.06, -0.2782, 3.087, -0.2782, 3.087, 1.48, -0.452, 1.48, -0.452, -0.2782, 1.263, -0.2782, 1.263, 1.48, 3.077, -0.4089, 3.077, -2.167, 3.104, -2.167, 3.104, -0.4089, -2.167, 1.48, -2.167, -0.2782, -0.452, -0.2782, -0.452, 1.48, 3.114, 1.445, 3.114, -0.2782, 3.141, -0.2782, 3.141, 1.445, 3.141, 1.445, 3.141, -0.2782, 3.167, -0.2782, 3.167, 1.445, 3.087, 1.48, 3.087, -0.2782, 3.114, -0.2782, 3.114, 1.48, 1.263, 1.48, 1.263, -0.2782, 2.979, -0.2782, 2.979, 1.48, 3.104, -0.4089, 3.104, -2.167, 3.131, -2.167, 3.131, -0.4089, 3.05, -2.167, 3.05, -0.4089, 1.335, -0.4089, 1.335, -2.167, 3.114, 3.167, 3.114, 1.445, 3.141, 1.445, 3.141, 3.167, 3.131, -0.4447, 3.131, -2.167, 3.158, -2.167, 3.158, -0.4447, 0.0, 0.0, 0.0, 0.0, 0.0, 0.0, 0.0, 0.0, 0.0, 0.0, 0.0, 0.0, 0.0, 0.0, 0.0, 0.0, 0.0, 0.0, 0.0, 0.0, 0.0, 0.0, 0.0, 0.0, 0.0, 0.0, 0.0, 0.0, 0.0, 0.0, 0.0, 0.0, 0.0, 0.0, 0.0, 0.0, 0.0, 0.0, 0.0, 0.0, 0.0, 0.0, 0.0, 0.0, 0.0, 0.0, 0.0, 0.0, 0.0, 0.0, 0.0, 0.0, 0.0, 0.0, 0.0, 0.0, 0.0, 0.0, 0.0, 0.0, 0.0, 0.0, 0.0, 0.0, 0.0, 0.0, 0.0, 0.0, 0.0, 0.0, 0.0, 0.0, 0.0, 0.0, 0.0, 0.0, 0.0, 0.0, 0.0, 0.0, 0.0, 0.0, 0.0, 0.0, 0.0, 0.0, 0.0, 0.0, 0.0, 0.0, 0.0, 0.0, 0.0, 0.0, 0.0, 0.0, 0.0, 0.0, 0.0, 0.0, 0.0, 0.0, 0.0, 0.0, 0.0, 0.0, 0.0, 0.0, 0.0, 0.0, 0.0, 0.0, 0.0, 0.0, 0.0, 0.0, 0.0, 0.0, 0.0, 0.0, 0.0, 0.0, 0.0, 0.0, 0.0, 0.0, 0.0, 0.0, 0.0, 0.0, 0.0, 0.0, 0.0, 0.0, 0.0, 0.0, 0.0, 0.0, 0.0, 0.0, 0.0, 0.0, 0.0, 0.0, 0.0, 0.0, 0.0, 0.0, 0.0, 0.0, 0.0, 0.0, 0.0, 0.0, 0.0, 0.0, 0.0, 0.0, 0.0, 0.0, 0.0, 0.0, 0.0, 0.0, 0.0, 0.0, 0.0, 0.0, 0.0, 0.0, 0.0, 0.0, 0.0, 0.0, 0.0, 0.0, 0.0, 0.0, 0.0, 0.0, 0.0, 0.0, 0.0, 0.0, 0.0, 0.0, 0.0, 0.0, 0.0, 0.0, 0.0, 0.0, 0.0, 0.0, 0.0, 0.0, 0.0, 0.0, 0.0, 0.0, 0.0, 0.0, 0.0, 0.0, 0.0, 0.0, 0.0, 0.0, 0.0, 0.0, 0.0, 0.0, 0.0, 0.0, 0.0, 0.0, 0.0, 0.0, 0.0, 0.0, 0.0, 0.0, 0.0, 0.0, 0.0, 0.0, 0.0, 0.0, 0.0, 0.0, 0.0, 0.0, 0.0, 0.0, 0.0, 0.0, 0.0, 0.0, 0.0, 0.0, 0.0, 0.0, 0.0, 0.0, 0.0, 0.0, 0.0, 0.0, 0.0, 0.0, 0.0, 0.0, 0.0, 0.0, 0.0, 0.0, 0.0, 0.0, 0.0, 0.0, 0.0, 0.0, 0.0, 0.0, 0.0, 0.0, 0.0, 0.0, 0.0, 0.0, 0.0, 0.0, 0.0, 0.0, 0.0, 0.0, 0.0, 0.0, 0.0, 0.0, 0.0, 0.0, 0.0, 0.0, 0.0, 0.0, 0.0, 0.0, 0.0, 0.0, 0.0, 0.0, 0.0, 0.0, 0.0, 0.0, 0.0, 0.0, 0.0, 0.0, 0.0, 0.0, 0.0, 0.0, 0.0, 0.0, 0.0, 0.0, 0.0, 0.0, 0.0, 0.0, 0.0, 0.0, 0.0, 0.0, 0.0, 0.0, 0.0, 0.0, 0.0, 0.0, 0.0, 0.0, 0.0, 0.0, 0.0, 0.0, 0.0, 0.0, 0.0, 0.0, 0.0, 0.0, 0.0, 0.0, 0.0, 0.0, 0.0, 0.0, 0.0, 0.0, 0.0, 0.0, 0.0, 0.0, 0.0, 0.0, 0.0, 0.0, 0.0, 0.0, 0.0, 0.0, 0.0, 0.0, 0.0, 0.0, 0.0, 0.0, 0.0, 0.0, 0.0, 0.0, 0.0, 0.0, 0.0, 0.0, 0.0, 0.0, 0.0, 0.0, 0.0, 0.0, 0.0, 0.0, 0.0, 0.0, 0.0, 0.0, 0.0, 0.0, 0.0, 0.0, 0.0, 0.0, 0.0, 0.0, 0.0, 0.0, 0.0, 0.0, 0.0, 0.0, 0.0, 0.0, 0.0, 0.0, 0.0, 0.0, 0.0, 0.0, 0.0, 0.0, 0.0, 0.0, 0.0, 0.0, 0.0, 0.0, 0.0, 0.0, 0.0, 0.0, 0.0, 0.0, 0.0, 0.0, 0.0, 0.0, 0.0, 0.0, 0.0, 0.0, 0.0, 0.0, 0.0, 0.0, 0.0, 0.0, 0.0, 0.0, 0.0, 0.0, 0.0, 0.0, 0.0, 0.0, 0.0, 0.0, 0.0, 0.0, 0.0, 0.0, 0.0, 0.0, 0.0, 0.0, 0.0, 0.0, 0.0, 0.0, 0.0, 0.0, 0.0, 0.0, 0.0, 0.0, 0.0, 0.0, 0.0, 0.0, 0.0, 0.0, 0.0, 0.0, 0.0, 0.0, 0.0, 0.0, 0.0, 0.0, 0.0, 0.0, 0.0, 0.0, 0.0, 0.0, 0.0, 0.0, 0.0, 0.0, 0.0, 0.0, 0.0, 0.0, 0.0, 0.0, 0.0, 0.0, 0.0, 0.0, 0.0, 0.0, 0.0, 0.0, 0.0, 0.0, 0.0, 0.0, 0.0, 0.0, 0.0, 0.0, 0.0, 0.0, 0.0, 0.0, 0.0, 0.0, 0.0, 0.0, 0.0, 0.0, 0.0, 0.0, 0.0, 0.0, 0.0, 0.0, 0.0, 0.0, 0.0, 0.0, 0.0, 0.0, 0.0, 0.0, 0.0, 0.0, 0.0, 0.0, 0.0, 0.0, 0.0, 0.0, 0.0, 0.0, 0.0, 0.0, 0.0, 0.0, 0.0, 0.0, 0.0, 0.0, 0.0, 0.0, 0.0, 0.0, 0.0, 0.0, 0.0, 0.0, 0.0, 0.0, 0.0, 0.0, 0.0, 0.0, 0.0, 0.0, 0.0, 0.0, 0.0, 0.0, 0.0, 0.0, 0.0, 0.0, 0.0, 0.0, 0.0, 0.0, 0.0, 0.0, 0.0, 0.0, 0.0, 0.0, 0.0, 0.0, 0.0, 0.0, 0.0, 0.0, 0.0, 0.0, 0.0, 0.0, 0.0, 0.0, 0.0, 0.0, 0.0, 0.0, 0.0, 0.0, 0.0, 0.0, 0.0, 0.0, 0.0, 0.0, 0.0, 0.0, 0.0, 0.0, 0.0, 0.0, 0.0, 0.0, 0.0, 0.0, 0.0, 0.0, 0.0, 0.0, 0.0, 0.0, 0.0, 0.0, 0.0, 0.0, 0.0, 0.0, 0.0, 0.0, 0.0, 0.0, 0.0, 0.0, 0.0, 0.0, 0.0, 0.0, 0.0, 0.0, 0.0, 0.0, 0.0, 0.0, 0.0, 0.0, 0.0, 0.0, 0.0, 0.0, 0.0, 0.0, 0.0, 0.0, 0.0, 0.0, 0.0, 0.0, 0.0, 0.0, 0.0, 0.0, 0.0, 0.0, 0.0, 0.0, 0.0, 0.0, 0.0, 0.0, 0.0, 0.0, 0.0, 0.0])
_uv = me_cube_011.uv_layers.new(name='Beton')
_uv.uv.foreach_set('vector', [0.0, 0.0, 0.0, 0.0, 0.0, 0.0, 0.0, 0.0, 0.0, 0.0, 0.0, 0.0, 0.0, 0.0, 0.0, 0.0, 0.0, 0.0, 0.0, 0.0, 0.0, 0.0, 0.0, 0.0, 0.0, 0.0, 0.0, 0.0, 0.0, 0.0, 0.0, 0.0, 0.0, 0.0, 0.0, 0.0, 0.0, 0.0, 0.0, 0.0, 0.0, 0.0, 0.0, 0.0, 0.0, 0.0, 0.0, 0.0, 0.0, 0.0, 0.0, 0.0, 0.0, 0.0, 0.0, 0.0, 0.0, 0.0, 0.0, 0.0, 0.0, 0.0, 0.0, 0.0, 0.0, 0.0, 0.0, 0.0, 0.0, 0.0, 0.0, 0.0, 0.0, 0.0, 0.0, 0.0, 0.0, 0.0, 0.0, 0.0, 0.0, 0.0, 0.0, 0.0, 0.0, 0.0, 0.0, 0.0, 0.0, 0.0, 0.0, 0.0, 0.0, 0.0, 0.0, 0.0, 0.0, 0.0, 0.0, 0.0, 0.0, 0.0, 0.0, 0.0, 0.0, 0.0, 0.0, 0.0, 0.0, 0.0, 0.0, 0.0, 0.0, 0.0, 0.0, 0.0, 0.0, 0.0, 0.0, 0.0, 0.0, 0.0, 0.0, 0.0, 0.0, 0.0, 0.0, 0.0, 0.0, 0.0, 0.0, 0.0, 0.0, 0.0, 0.0, 0.0, 0.0, 0.0, 0.0, 0.0, 0.0, 0.0, 0.0, 0.0, 0.0, 0.0, 0.0, 0.0, 0.0, 0.0, 0.0, 0.0, 0.0, 0.0, 0.0, 0.0, 0.0, 0.0, 0.0, 0.0, 0.0, 0.0, 0.0, 0.0, 0.0, 0.0, 0.0, 0.0, 0.0, 0.0, 0.0, 0.0, 0.0, 0.0, 0.0, 0.0, 0.0, 0.0, 0.0, 0.0, 0.0, 0.0, 0.0, 0.0, 0.0, 0.0, 0.0, 0.0, 0.0, 0.0, 0.0, 0.0, 2.011, 0.4971, 2.094, 0.4971, 2.094, 1.46, 2.011, 1.46, 2.011, 1.46, 2.011, 1.543, -1.569, 1.543, -1.569, 1.46, -1.569, 1.46, -1.652, 1.46, -1.652, 0.4971, -1.569, 0.4971, -1.569, 0.4971, -1.569, 0.4137, 2.011, 0.4137, 2.011, 0.4971, 2.011, 1.46, -1.569, 1.46, -1.569, 0.4971, 2.011, 0.4971, -1.569, -0.5487, 2.011, -0.5487, 2.011, 0.4137, -1.569, 0.4137, 0.0, 0.0, 0.0, 0.0, 0.0, 0.0, 0.0, 0.0, 0.0, 0.0, 0.0, 0.0, 0.0, 0.0, 0.0, 0.0, 0.0, 0.0, 0.0, 0.0, 0.0, 0.0, 0.0, 0.0, 0.0, 0.0, 0.0, 0.0, 0.0, 0.0, 0.0, 0.0, 0.0, 0.0, 0.0, 0.0, 0.0, 0.0, 0.0, 0.0, 0.0, 0.0, 0.0, 0.0, 0.0, 0.0, 0.0, 0.0, 0.0, 0.0, 0.0, 0.0, 0.0, 0.0, 0.0, 0.0, 0.0, 0.0, 0.0, 0.0, 0.0, 0.0, 0.0, 0.0, 0.0, 0.0, 0.0, 0.0, 0.0, 0.0, 0.0, 0.0, 0.0, 0.0, 0.0, 0.0, 0.0, 0.0, 0.0, 0.0, 0.0, 0.0, 0.0, 0.0, 0.0, 0.0, 0.0, 0.0, 0.0, 0.0, 0.0, 0.0, 0.0, 0.0, 0.0, 0.0, 0.0, 0.0, 0.0, 0.0, 0.0, 0.0, 0.0, 0.0, 0.0, 0.0, 0.0, 0.0, 0.0, 0.0, 0.0, 0.0, 0.0, 0.0, 0.0, 0.0, 0.0, 0.0, 0.0, 0.0, 0.0, 0.0, 0.0, 0.0, 0.0, 0.0, 0.0, 0.0, 0.0, 0.0, 0.0, 0.0, 0.0, 0.0, 0.0, 0.0, 0.0, 0.0, 0.0, 0.0, 0.0, 0.0, 0.0, 0.0, 0.0, 0.0, 0.0, 0.0, 0.0, 0.0, 0.0, 0.0, 0.0, 0.0, 0.0, 0.0, 0.0, 0.0, 0.0, 0.0, 0.0, 0.0, 0.0, 0.0, 0.0, 0.0, 0.0, 0.0, 0.0, 0.0, 0.0, 0.0, 0.0, 0.0, 0.0, 0.0, 0.0, 0.0, 0.0, 0.0, 0.0, 0.0, 0.0, 0.0, 0.0, 0.0, 0.0, 0.0, 0.0, 0.0, 0.0, 0.0, 0.0, 0.0, 0.0, 0.0, 0.0, 0.0, 0.0, 0.0, 0.0, 0.0, 0.0, 0.0, 0.0, 0.0, 0.0, 0.0, 0.0, 0.0, 0.0, 0.0, 0.0, 0.0, 0.0, 0.0, 0.0, 0.0, 0.0, 0.0, 0.0, 0.0, 0.0, 0.0, 0.0, 0.0, 0.0, 0.0, 0.0, 0.0, 0.0, 0.0, 0.0, 0.0, 0.0, 0.0, 0.0, 0.0, 0.0, 0.0, 0.0, 0.0, 0.0, 0.0, 0.0, 0.0, 0.0, 0.0, 0.0, 0.0, 0.0, 0.0, 0.0, 0.0, 0.0, 0.0, 0.0, 0.0, 0.0, 0.0, 0.0, 0.0, 0.0, 0.0, 0.0, 0.0, 0.0, 0.0, 0.0, 0.0, 0.0, 0.0, 0.0, 0.0, 0.0, 0.0, 0.0, 0.0, 0.0, 0.0, 0.0, 0.0, 0.0, 0.0, 0.0, 0.0, 0.0, 0.0, 0.0, 0.0, 0.0, 0.0, 0.0, 0.0, 0.0, 0.0, 0.0, 0.0, 0.0, 0.0, 0.0, 0.0, 0.0, 0.0, 0.0, 0.0, 0.0, 0.0, 0.0, 0.0, 0.0, 0.0, 0.0, 0.0, 0.0, 0.0, 0.0, 0.0, 0.0, 0.0, 0.0, 0.0, 0.0, 0.0, 0.0, 0.0, 0.0, 0.0, 0.0, 0.0, 0.0, 0.0, 0.0, 0.0, 0.0, 0.0, 0.0, 0.0, 0.0, 0.0, 0.0, 0.0, 0.0, 0.0, 0.0, 0.0, 0.0, 0.0, 0.0, 0.0, 0.0, 0.0, 0.0, 0.0, 0.0, 0.0, 0.0, 0.0, 0.0, 0.0, 0.0, 0.0, 0.0, 0.0, 0.0, 0.0, 0.0, 0.0, 0.0, 0.0, 0.0, 0.0, 0.0, 0.0, 0.0, 0.0, 0.0, 0.0, 0.0, 0.0, 0.0, 0.0, 0.0, 0.0, 0.0, 0.0, 0.0, 0.0, 0.0, 0.0, 0.0, 0.0, 0.0, 0.0, 0.0, 0.0, 0.0, 0.0, 0.0, 0.0, 0.0, 0.0, 0.0, 0.0, 0.0, 0.0, 0.0, 0.0, 0.0, 0.0, 0.0, 0.0, 0.0, 0.0, 0.0, 0.0, 0.0, 0.0, 0.0, 0.0, 0.0, 0.0, 0.0, 0.0, 0.0, 0.0, 0.0, 0.0, 0.0, 0.0, 0.0, 0.0, 0.0, 0.0, 0.0, 0.0, 0.0, 0.0, 0.0, 0.0, 0.0, 0.0, 0.0, 0.0, 0.0, 0.0, 0.0, 0.0, 0.0, 0.0, 0.0, 0.0, 0.0, 0.0, 0.0, 0.0, 0.0, 0.0, 0.0, 0.0, 0.0, 0.0, 0.0, 0.0, 0.0, 0.0, 0.0, 0.0, 0.0, 0.0, 0.0, 0.0, 0.0, 0.0, 0.0, 0.0, 0.0, 0.0, 0.0, 0.0, 0.0, 0.0, 0.0, 0.0, 0.0, 0.0, 0.0, 0.0, 0.0, 0.0, 0.0, 0.0, 0.0, 0.0, 0.0, 0.0, 0.0, 0.0, 0.0, 0.0, 0.0, 0.0, 0.0, 0.0, 0.0, 0.0, 0.0, 0.0, 0.0, 0.0, 0.0, 0.0, 0.0, 0.0, 0.0, 0.0, 0.0, 0.0, 0.0, 0.0, 0.0, 0.0, 0.0, 0.0, 0.0, 0.0, 0.0, 0.0, 0.0, 0.0, 0.0, 0.0, 0.0, 0.0, 0.0, 0.0, 0.0, 0.0, 0.0, 0.0, 0.0, 0.0, 0.0, 0.0, 0.0, 0.0, 0.0, 0.0, 0.0, 0.0, 0.0, 0.0, 0.0, 0.0, 0.0, 0.0, 0.0, 0.0, 0.0, 0.0, 0.0, 0.0, 0.0, 0.0, 0.0, 0.0, 0.0, 0.0, 0.0, 0.0, 0.0, 0.0, 0.0, 0.0, 0.0, 0.0, 0.0, 0.0, 0.0, 0.0, 0.0, 0.0, 0.0, 0.0, 0.0, 0.0, 0.0, 0.0, 0.0, 0.0, 0.0, 0.0, 0.0, 0.0, 0.0, 0.0, 0.0, 0.0, 0.0, 0.0, 0.0, 0.0, 0.0, 0.0, 0.0, 0.0, 0.0, 0.0, 0.0, 0.0, 0.0, 0.0, 0.0, 0.0, 0.0, 0.0, 0.0, 0.0, 0.0, 0.0, 0.0, 0.0, 0.0, 0.0, 0.0, 0.0, 0.0, 0.0, 0.0, 0.0, 0.0, 0.0, 0.0, 0.0, 0.0, 0.0, 0.0, 0.0, 0.0, 0.0, 0.0, 0.0, 0.0, 0.0, 0.0, 0.0, 0.0, 0.0, 0.0, 0.0, 0.0, 0.0, 0.0, 0.0, 0.0, 0.0, 0.0, 0.0, 0.0, 0.0, 0.0, 0.0, 0.0, 0.0, 0.0, 0.0, 0.0, 0.0, 0.0, 0.0, 0.0, 0.0, 0.0, 0.0, 0.0, 0.0, 0.0, 0.0, 0.0, 0.0, 0.0, 0.0, 0.0, 0.0, 0.0, 0.0, 0.0, 0.0, 0.0, 0.0, 0.0, 0.0, 0.0, 0.0, 0.0, 0.0, 0.0, 0.0, 0.0, 0.0, 0.0, 0.0, 0.0, 0.0, 0.0, 0.0, 0.0, 0.0, 0.0, 0.0, 0.0, 0.0, 0.0, 0.0, 0.0, 0.0, 0.0, 0.0, 0.0, 0.0, 0.0, 0.0, 0.0, 0.0, 0.0, 0.0, 0.0, 0.0, 0.0, 0.0, 0.0, 0.0, 0.0, 0.0, 0.0, 0.0, 0.0, 0.0, 0.0, 0.0, 0.0, 0.0, 0.0, 0.0, 0.0, 0.0, 0.0, 0.0, 0.0, 0.0, 0.0, 0.0, 0.0, 0.0, 0.0, 0.0, 0.0, 0.0, 0.0, 0.0, 0.0, 0.0, 0.0, 0.0, 0.0, 0.0, 0.0, 0.0, 0.0, 0.0, 0.0, 0.0, 0.0, 0.0, 0.0, 0.0, 0.0, 0.0, 0.0, 0.0, 0.0, 0.0, 0.0, 0.0, 0.0, 0.0, 0.0, 0.0, 0.0, 0.0, 0.0, 0.0, 0.0, 0.0, 0.0, 0.0, 0.0, 0.0, 0.0, 0.0, 0.0, 0.0, 0.0, 0.0, 0.0, 0.0, 0.0, 0.0, 0.0, 0.0, 0.0, 0.0, 0.0, 0.0, 0.0, 0.0, 0.0, 0.0, 0.0, 0.0, 0.0, 0.0, 0.0, 0.0, 0.0, 0.0, 0.0, 0.0, 0.0, 0.0, 0.0, 0.0, 0.0, 0.0, 0.0, 0.0, 0.0, 0.0, 0.0, 0.0, 0.0, 0.0, 0.0, 0.0, 0.0, 0.0, 0.0, 0.0, 0.0, 0.0, 0.0, 0.0, 0.0, 0.0, 0.0, 0.0, 0.0, 0.0, 0.0, 0.0, 0.0, 0.0, 0.0, 0.0, 0.0, 0.0, 0.0, 0.0, 0.0, 0.0, 0.0, 0.0, 0.0, 0.0, 0.0, 0.0, 0.0, 0.0, 0.0, 0.0, 0.0, 0.0, 0.0, 0.0, 0.0, 0.0, 0.0, 0.0, 0.0, 0.0, 0.0, 0.0, 0.0, 0.0, 0.0, 0.0, 0.0, 0.0, 0.0, 0.0, 0.0, 0.0, 0.0, 0.0, 0.0, 0.0, 0.0, 0.0, 0.0, 0.0, 0.0, 0.0, 0.0, 0.0, 0.0, 0.0, 0.0, 0.0, 0.0, 0.0, 0.0, 0.0, 0.0, 0.0, 0.0, 0.0, 0.0, 0.0, 0.0, 0.0, 0.0, 0.0, 0.0, 0.0, 0.0, 0.0, 0.0, 0.0, 0.0, 0.0, 0.0, 0.0, 0.0, 0.0, 0.0, 0.0, 0.0, 0.0, 0.0, 0.0, 0.0, 0.0, 0.0, 0.0, 0.0, 0.0, 0.0, 0.0, 0.0, 0.0, 0.0, 0.0, 0.0, 0.0, 0.0, 0.0, 0.0, 0.0, 0.0, 0.0, 0.0, 0.0, 0.0, 0.0, 0.0, 0.0, 0.0, 0.0, 0.0, 0.0, 0.0, 0.0, 0.0, 0.0, 0.0, 0.0, 0.0, 0.0, 0.0, 0.0, 0.0, 0.0, 0.0, 0.0, 0.0, 0.0, 0.0, 0.0, 0.0, 0.0, 0.0, 0.0, 0.0, 0.0, 0.0, 0.0, 0.0, 0.0, 0.0, 0.0, 0.0, 0.0, 0.0, 0.0, 0.0, 0.0, 0.0, 0.0, 0.0, 0.0, 0.0, 0.0, 0.0, 0.0, 0.0, 0.0, 0.0, 0.0, 0.0, 0.0, 0.0, 0.0, 0.0, 0.0, 0.0, 0.0, 0.0, 0.0, 0.0, 0.0, 0.0, 0.0, 0.0, 0.0, 0.0, 0.0, 0.0, 0.0, 0.0, 0.0, 0.0, 0.0, 0.0, 0.0, 0.0, 0.0, 0.0, 0.0, 0.0, 0.0, 0.0, 0.0, 0.0, 0.0, 0.0, 0.0, 0.0, 0.0, 0.0, 0.0, 0.0, 0.0, 0.0, 0.0, 0.0, 0.0, 0.0, 0.0, 0.0, 0.0, 0.0, 0.0, 0.0, 0.0, 0.0, 0.0, 0.0, 0.0, 0.0, 0.0, 0.0, 0.0, 0.0, 0.0, 0.0, 0.0, 0.0, 0.0, 0.0, 0.0, 0.0, 0.0, 0.0, 0.0, 0.0, 0.0, 0.0, 0.0, 0.0, 0.0, 0.0, 0.0, 0.0, 0.0, 0.0, 0.0, 0.0, 0.0, 0.0, 0.0, 0.0, 0.0, 0.0, 0.0, 0.0, 0.0, 0.0, 0.0, 0.0, 0.0, 0.0, 0.0, 0.0, 0.0, 0.0, 0.0, 0.0, 0.0, 0.0, 0.0, 0.0, 0.0, 0.0, 0.0, 0.0, 0.0, 0.0, 0.0, 0.0, 0.0, 0.0, 0.0, 0.0, 0.0, 0.0, 0.0, 0.0, 0.0, 0.0, 0.0, 0.0, 0.0, 0.0, 0.0, 0.0, 0.0, 0.0, 0.0, 0.0, 0.0, 0.0, 0.0, 0.0, 0.0, 0.0, 0.0, 0.0, 0.0, 0.0, 0.0, 0.0, 0.0, 0.0, 0.0, 0.0, 0.0, 0.0, 0.0, 0.0, 0.0, 0.0, 0.0, 0.0, 0.0, 0.0, 0.0, 0.0, 0.0, 0.0, 0.0, 0.0, 0.0, 0.0, 0.0, 0.0, 0.0, 0.0, 0.0, 0.0, 0.0, 0.0, 0.0, 0.0, 0.0, 0.0, 0.0, 0.0, 0.0, 0.0, 0.0, 0.0, 0.0, 0.0, 0.0, 0.0, 0.0, 0.0, 0.0, 0.0, 0.0, 0.0, 0.0, 0.0, 0.0, 0.0, 0.0, 0.0, 0.0, 0.0, 0.0, 0.0, 0.0, 0.0, 0.0, 0.0, 0.0, 0.0, 0.0, 0.0, 0.0, 0.0, 0.0, 0.0, 0.0, 0.0, 0.0, 0.0, 0.0, 0.0, 0.0, 0.0, 0.0, 0.0, 0.0, 0.0, 0.0, 0.0, 0.0, 0.0, 0.0, 0.0, 0.0, 0.0, 0.0, 0.0, 0.0, 0.0, 0.0, 0.0, 0.0, 0.0, 0.0, 0.0, 0.0, 0.0, 0.0, 0.0, 0.0, 0.0, 0.0, 0.0, 0.0, 0.0, 0.0, 0.0, 0.0, 0.0, 0.0, 0.0, 0.0, 0.0, 0.0, 0.0, 0.0, 0.0, 0.0, 0.0, 0.0, 0.0, 0.0, 0.0, 0.0, 0.0, 0.0, 0.0, 0.0, 0.0, 0.0, 0.0, 0.0, 0.0, 0.0, 0.0, 0.0, 0.0, 0.0, 0.0, 0.0, 0.0, 0.0, 0.0, 0.0, 0.0, 0.0, 0.0, 0.0, 0.0, 0.0, 0.0, 0.0, 0.0, 0.0, 0.0, 0.0, 0.0, 0.0, 0.0, 0.0, 0.0, 0.0, 0.0, 0.0, 0.0, 0.0, 0.0, 0.0, 0.0, 0.0, 0.0, 0.0, 0.0, 0.0, 0.0, 0.0, 0.0, 0.0, 0.0, 0.0, 0.0, 0.0, 0.0, 0.0, 0.0, 0.0, 0.0, 0.0, 0.0, 0.0, 0.0, 0.0, 0.0, 0.0, 0.0, 0.0, 0.0, 0.0, 0.0, 0.0, 0.0, 0.0, 0.0, 0.0, 0.0, 0.0, 0.0, 0.0, 0.0, 0.0, 0.0, 0.0, 0.0, 0.0, 0.0, 0.0, 0.0, 0.0, 0.0, 0.0, 0.0, 0.0, 0.0, 0.0, 0.0, 0.0, 0.0, 0.0, 0.0, 0.0, 0.0, 0.0, 0.0, 0.0, 0.0, 0.0, 0.0, 0.0, 0.0, 0.0, 0.0, 0.0, 0.0, 0.0, 0.0, 0.0, 0.0, 0.0, 0.0, 0.0, 0.0, 0.0, 0.0, 0.0, 0.0, 0.0, 0.0, 0.0, 0.0, 0.0, 0.0, 0.0, 0.0, 0.0, 0.0, 0.0, 0.0, 0.0, 0.0, 0.0, 0.0, 0.0, 0.0, 0.0, 0.0, 0.0, 0.0, 0.0, 0.0, 0.0, 0.0, 0.0, 0.0, 0.0, 0.0, 0.0, 0.0, 0.0, 0.0, 0.0, 0.0, 0.0, 0.0, 0.0, 0.0, 0.0, 0.0, 0.0, 0.0, 0.0, 0.0, 0.0, 0.0, 0.0, 0.0, 0.0, 0.0, 0.0, 0.0, 0.0, 0.0, 0.0, 0.0, 0.0, 0.0, 0.0, 0.0, 0.0, 0.0, 0.0, 0.0, 0.0, 0.0, 0.0, 0.0, 0.0, 0.0, 0.0, 0.0, 0.0, 0.0, 0.0, 0.0, 0.0, 0.0, 0.0, 0.0, 0.0, 0.0, 0.0, 0.0, 0.0, 0.0, 0.0, 0.0, 0.0, 0.0, 0.0, 0.0, 0.0, 0.0, 0.0, 0.0, 0.0, 0.0, 0.0, 0.0, 0.0, 0.0, 0.0, 0.0, 0.0, 0.0, 0.0, 0.0, 0.0, 0.0, 0.0, 0.0, 0.0, 0.0, 0.0, 0.0, 0.0, 0.0, 0.0, 0.0, 0.0, 0.0, 0.0, 0.0, 0.0, 0.0, 0.0, 0.0, 0.0, 0.0, 0.0, 0.0, 0.0, 0.0, 0.0, 0.0, 0.0, 0.0, 0.0, 0.0, 0.0, 0.0, 0.0, 0.0, 0.0, 0.0, 0.0, 0.0, 0.0, 0.0, 0.0, 0.0, 0.0, 0.0, 0.0, 0.0, 0.0, 0.0, 0.0, 0.0, 0.0, 0.0, 0.0, 0.0, 0.0, 0.0, 0.0, 0.0, 0.0, 0.0, 0.0, 0.0, 0.0, 0.0, 0.0, 0.0, 0.0, 0.0, 0.0, 0.0, 0.0, 0.0, 0.0, 0.0, 0.0, 0.0, 0.0, 0.0, 0.0, 0.0, 0.0, 0.0, 0.0, 0.0, 0.0, 0.0, 0.0, 0.0, 0.0, 0.0, 0.0, 0.0, 0.0, 0.0, 0.0, 0.0, 0.0, 0.0, 0.0, 0.0, 0.0, 0.0, 0.0, 0.0, 0.0, 0.0, 0.0, 0.0, 0.0, 0.0, 0.0, 0.0, 0.0, 0.0, 0.0, 0.0, 0.0, 0.0, 0.0, 0.0, 0.0, 0.0, 0.0, 0.0, 0.0, 0.0, 0.0, 0.0, 0.0, 0.0, 0.0, 0.0, 0.0, 0.0, 0.0, 0.0, 0.0, 0.0, 0.0, 0.0, 0.0, 0.0, 0.0, 0.0, 0.0, 0.0, 0.0, 0.0, 0.0, 0.0, 0.0, 0.0, 0.0, 0.0, 0.0, 0.0, 0.0, 0.0, 0.0, 0.0, 0.0, 0.0, 0.0, 0.0, 0.0, 0.0, 0.0, 0.0, 0.0, 0.0, 0.0, 0.0, 0.0, 0.0, 0.0, 0.0, 0.0, 0.0, 0.0, 0.0, 0.0, 0.0, 0.0, 0.0, 0.0, 0.0, 0.0, 0.0, 0.0, 0.0, 0.0, 0.0, 0.0, 0.0, 0.0, 0.0, 0.0, 0.0, 0.0, 0.0, 0.0, 0.0, 0.0, 0.0, 0.0, 0.0, 0.0, 0.0, 0.0, 0.0, 0.0, 0.0, 0.0, 0.0, 0.0, 0.0, 0.0, 0.0, 0.0, 0.0, 0.0, 0.0, 0.0, 0.0, 0.0, 0.0, 0.0, 0.0, 0.0, 0.0, 0.0, 0.0, 0.0, 0.0, 0.0, 0.0, 0.0, 0.0, 0.0, 0.0, 0.0, 0.0, 0.0, 0.0, 0.0, 0.0, 0.0, 0.0, 0.0, 0.0, 0.0, 0.0, 0.0, 0.0, 0.0, 0.0, 0.0, 0.0, 0.0, 0.0, 0.0, 0.0, 0.0, 0.0, 0.0, 0.0, 0.0, 0.0, 0.0, 0.0, 0.0, 0.0, 0.0, 0.0, 0.0, 0.0, 0.0, 0.0, 0.0, 0.0, 0.0, 0.0, 0.0, 0.0, 0.0, 0.0, 0.0, 0.0, 0.0, 0.0, 0.0, 0.0, 0.0, 0.0, 0.0, 0.0, 0.0, 0.0, 0.0, 0.0, 0.0, 0.0, 0.0, 0.0, 0.0, 0.0, 0.0, 0.0, 0.0, 0.0, 0.0, 0.0, 0.0, 0.0, 0.0, 0.0, 0.0, 0.0, 0.0, 0.0, 0.0, 0.0, 0.0, 0.0, 0.0, 0.0, 0.0, 0.0, 0.0, 0.0, 0.0, 0.0, 0.0, 0.0, 0.0, 0.0, 0.0, 0.0, 0.0, 0.0, 0.0, 0.0, 0.0, 0.0, 0.0, 0.0, 0.0, 0.0, 0.0, 0.0, 0.0, 0.0, 0.0, 0.0, 0.0, 0.0, 0.0, 0.0, 0.0, 0.0, 0.0, 0.0, 0.0, 0.0, 0.0])
me_cube_011.materials.append(mat_platten)
me_cube_011.materials.append(mat_asphalt1)
me_cube_011.materials.append(mat_brushedmetal)
me_cube_011.use_remesh_fix_poles = True
me_cube_011.use_remesh_preserve_attributes = False
me_cube_011.use_mirror_vertex_groups = False
me_cube_011.update()
me_cube_011.normals_split_custom_set([tuple(v) for v in zip(*[iter([-1.0, 0.0, 0.0, -1.0, 0.0, 0.0, -1.0, 0.0, 0.0, -1.0, 0.0, 0.0, 0.0, 1.0, 0.0, 0.0, 1.0, 0.0, 0.0, 1.0, 0.0, 0.0, 1.0, 0.0, 1.0, 0.0, 0.0, 1.0, 0.0, 0.0, 1.0, 0.0, 0.0, 1.0, 0.0, 0.0, 0.0, -1.0, 0.0, 0.0, -1.0, 0.0, 0.0, -1.0, 0.0, 0.0, -1.0, 0.0, 0.0, 0.0, -1.0, 0.0, 0.0, -1.0, 0.0, 0.0, -1.0, 0.0, 0.0, -1.0, 0.0, 0.0, 1.0, 0.0, 0.0, 1.0, 0.0, 0.0, 1.0, 0.0, 0.0, 1.0, -1.0, 0.0, 0.0, -1.0, 0.0, 0.0, -1.0, 0.0, 0.0, -1.0, 0.0, 0.0, 0.0, 1.0, 0.0, 0.0, 1.0, 0.0, 0.0, 1.0, 0.0, 0.0, 1.0, 0.0, 1.0, 0.0, 0.0, 1.0, 0.0, 0.0, 1.0, 0.0, 0.0, 1.0, 0.0, 0.0, 0.0, -1.0, 0.0, 0.0, -1.0, 0.0, 0.0, -1.0, 0.0, 0.0, -1.0, 0.0, 0.0, 0.0, -1.0, 0.0, 0.0, -1.0, 0.0, 0.0, -1.0, 0.0, 0.0, -1.0, 0.0, 0.0, 1.0, 0.0, 0.0, 1.0, 0.0, 0.0, 1.0, 0.0, 0.0, 1.0, -1.0, 0.0, 0.0, -1.0, 0.0, 0.0, -1.0, 0.0, 0.0, -1.0, 0.0, 0.0, 0.0, 1.0, 0.0, 0.0, 1.0, 0.0, 0.0, 1.0, 0.0, 0.0, 1.0, 0.0, 1.0, 0.0, 0.0, 1.0, 0.0, 0.0, 1.0, 0.0, 0.0, 1.0, 0.0, 0.0, 0.0, -1.0, 0.0, 0.0, -1.0, 0.0, 0.0, -1.0, 0.0, 0.0, -1.0, 0.0, 0.0, 0.0, -1.0, 0.0, 0.0, -1.0, 0.0, 0.0, -1.0, 0.0, 0.0, -1.0, 0.0, 0.0, 1.0, 0.0, 0.0, 1.0, 0.0, 0.0, 1.0, 0.0, 0.0, 1.0, -1.0, 0.0, 0.0, -1.0, 0.0, 0.0, -1.0, 0.0, 0.0, -1.0, 0.0, 0.0, 0.0, 1.0, 0.0, 0.0, 1.0, 0.0, 0.0, 1.0, 0.0, 0.0, 1.0, 0.0, 1.0, 0.0, 0.0, 1.0, 0.0, 0.0, 1.0, 0.0, 0.0, 1.0, 0.0, 0.0, 0.0, -1.0, 0.0, 0.0, -1.0, 0.0, 0.0, -1.0, 0.0, 0.0, -1.0, 0.0, 0.0, 0.0, -1.0, 0.0, 0.0, -1.0, 0.0, 0.0, -1.0, 0.0, 0.0, -1.0, 0.0, 0.0, 1.0, 0.0, 0.0, 1.0, 0.0, 0.0, 1.0, 0.0, 0.0, 1.0, -1.0, 0.0, 0.0, -1.0, 0.0, 0.0, -1.0, 0.0, 0.0, -1.0, 0.0, 0.0, 0.0, 1.0, 0.0, 0.0, 1.0, 0.0, 0.0, 1.0, 0.0, 0.0, 1.0, 0.0, 1.0, 0.0, 0.0, 1.0, 0.0, 0.0, 1.0, 0.0, 0.0, 1.0, 0.0, 0.0, 0.0, -1.0, 0.0, 0.0, -1.0, 0.0, 0.0, -1.0, 0.0, 0.0, -1.0, 0.0, 0.0, -0.03037, -0.9995, 0.0, -0.03037, -0.9995, 0.0, -0.03037, -0.9995, 0.0, -0.03037, -0.9995, 0.0, -0.01178, 0.9999, 0.0, -0.01178, 0.9999, 0.0, -0.01178, 0.9999, 0.0, -0.01178, 0.9999, -1.0, -1.057e-05, 5.355e-05, -1.0, -0.001399, 0.002774, -0.7076, 0.6913, 0.1462, -0.7047, 0.7095, 0.000181, -0.7047, -0.7096, 0.000182, -0.7048, -0.6983, -0.1251, -1.0, -0.001399, 0.002774, -1.0, -1.057e-05, 5.355e-05, 4.41e-06, -1.0, 0.0003101, 2.43e-06, -0.9854, -0.1705, -0.7048, -0.6983, -0.1251, -0.7047, -0.7096, 0.000182, 0.7047, -0.7096, 0.000182, 0.7048, -0.6983, -0.1251, 2.43e-06, -0.9854, -0.1705, 4.41e-06, -1.0, 0.0003101, 1.0, -1.059e-05, 5.355e-05, 1.0, -0.001426, 0.002945, 0.7048, -0.6983, -0.1251, 0.7047, -0.7096, 0.000182, 0.7047, 0.7095, 0.000181, 0.7076, 0.6913, 0.1462, 1.0, -0.001426, 0.002945, 1.0, -1.059e-05, 5.355e-05, 0.0, 1.0, 0.0003081, -1.028e-06, 0.9781, 0.2081, 0.7076, 0.6913, 0.1462, 0.7047, 0.7095, 0.000181, -0.7047, 0.7095, 0.000181, -0.7076, 0.6913, 0.1462, -1.028e-06, 0.9781, 0.2081, 0.0, 1.0, 0.0003081, -1.0, -0.001399, 0.002774, -1.0, 0.001334, 0.001349, -0.7202, 0.4906, 0.4906, -0.7076, 0.6913, 0.1462, -0.7048, -0.6983, -0.1251, -0.7279, -0.4849, -0.4849, -1.0, 0.001334, 0.001349, -1.0, -0.001399, 0.002774, 2.43e-06, -0.9854, -0.1705, 2.647e-07, -0.7071, -0.7071, -0.7279, -0.4849, -0.4849, -0.7048, -0.6983, -0.1251, 0.7048, -0.6983, -0.1251, 0.7279, -0.4849, -0.4849, 2.647e-07, -0.7071, -0.7071, 2.43e-06, -0.9854, -0.1705, 1.0, -0.001426, 0.002945, 1.0, 0.001347, 0.001342, 0.7279, -0.4849, -0.4849, 0.7048, -0.6983, -0.1251, 0.7076, 0.6913, 0.1462, 0.7202, 0.4906, 0.4906, 1.0, 0.001347, 0.001342, 1.0, -0.001426, 0.002945, -1.028e-06, 0.9781, 0.2081, -1.257e-06, 0.7071, 0.7071, 0.7202, 0.4906, 0.4906, 0.7076, 0.6913, 0.1462, -0.7076, 0.6913, 0.1462, -0.7202, 0.4906, 0.4906, -1.257e-06, 0.7071, 0.7071, -1.028e-06, 0.9781, 0.2081, -1.0, 0.001334, 0.001349, -1.0, 0.002601, 0.003439, -0.7054, 0.1461, 0.6936, -0.7202, 0.4906, 0.4906, -0.7279, -0.4849, -0.4849, -0.7095, -0.1252, -0.6935, -1.0, 0.002601, 0.003439, -1.0, 0.001334, 0.001349, 2.647e-07, -0.7071, -0.7071, -0.004949, -0.1706, -0.9853, -0.7095, -0.1252, -0.6935, -0.7279, -0.4849, -0.4849, 0.7279, -0.4849, -0.4849, 0.7026, -0.1252, -0.7005, -0.004949, -0.1706, -0.9853, 2.647e-07, -0.7071, -0.7071, 1.0, 0.001347, 0.001342, 1.0, 0.00281, -0.006257, 0.7026, -0.1252, -0.7005, 0.7279, -0.4849, -0.4849, 0.7202, 0.4906, 0.4906, 0.7122, 0.1461, 0.6866, 1.0, 0.00281, -0.006257, 1.0, 0.001347, 0.001342, -1.257e-06, 0.7071, 0.7071, 0.004964, 0.2082, 0.9781, 0.7122, 0.1461, 0.6866, 0.7202, 0.4906, 0.4906, -0.7202, 0.4906, 0.4906, -0.7054, 0.1461, 0.6936, 0.004964, 0.2082, 0.9781, -1.257e-06, 0.7071, 0.7071, -1.0, 0.002601, 0.003439, -0.9788, -0.2044, 0.0145, -0.6808, -0.1411, 0.7187, -0.7054, 0.1461, 0.6936, -0.7095, -0.1252, -0.6935, -0.7007, -0.1467, -0.6982, -0.9788, -0.2044, 0.0145, -1.0, 0.002601, 0.003439, -0.004949, -0.1706, -0.9853, -0.01327, -0.005377, -0.9999, -0.7007, -0.1467, -0.6982, -0.7095, -0.1252, -0.6935, 0.7026, -0.1252, -0.7005, 0.6849, 0.1291, -0.7171, -0.01327, -0.005377, -0.9999, -0.004949, -0.1706, -0.9853, 1.0, 0.00281, -0.006257, 0.9832, 0.1822, -0.01443, 0.6849, 0.1291, -0.7171, 0.7026, -0.1252, -0.7005, 0.7122, 0.1461, 0.6866, 0.7049, 0.1343, 0.6965, 0.9832, 0.1822, -0.01443, 1.0, 0.00281, -0.006257, 0.004964, 0.2082, 0.9781, 0.01507, 0.002059, 0.9999, 0.7049, 0.1343, 0.6965, 0.7122, 0.1461, 0.6866, -0.7054, 0.1461, 0.6936, -0.6808, -0.1411, 0.7187, 0.01507, 0.002059, 0.9999, 0.004964, 0.2082, 0.9781, -0.9788, -0.2044, 0.0145, -0.707, -0.707, 0.02016, -0.4801, -0.4801, 0.7342, -0.6808, -0.1411, 0.7187, -0.7007, -0.1467, -0.6982, -0.4998, -0.4999, -0.7073, -0.707, -0.707, 0.02016, -0.9788, -0.2044, 0.0145, -0.01327, -0.005377, -0.9999, -0.01394, -0.01398, -0.9998, -0.4998, -0.4999, -0.7073, -0.7007, -0.1467, -0.6982, 0.6849, 0.1291, -0.7171, 0.4767, 0.4767, -0.7386, -0.01394, -0.01398, -0.9998, -0.01327, -0.005377, -0.9999, 0.9832, 0.1822, -0.01443, 0.707, 0.707, -0.0205, 0.4767, 0.4767, -0.7386, 0.6849, 0.1291, -0.7171, 0.7049, 0.1343, 0.6965, 0.4965, 0.4965, 0.712, 0.707, 0.707, -0.0205, 0.9832, 0.1822, -0.01443, 0.01507, 0.002059, 0.9999, 0.01226, 0.01226, 0.9998, 0.4965, 0.4965, 0.712, 0.7049, 0.1343, 0.6965, -0.6808, -0.1411, 0.7187, -0.4801, -0.4801, 0.7342, 0.01226, 0.01226, 0.9998, 0.01507, 0.002059, 0.9999, -0.707, -0.707, 0.02016, -0.2041, -0.9788, 0.01941, -0.1411, -0.6798, 0.7197, -0.4801, -0.4801, 0.7342, -0.4998, -0.4999, -0.7073, -0.1467, -0.7066, -0.6923, -0.2041, -0.9788, 0.01941, -0.707, -0.707, 0.02016, -0.01394, -0.01398, -0.9998, -0.005535, -0.01824, -0.9998, -0.1467, -0.7066, -0.6923, -0.4998, -0.4999, -0.7073, 0.4767, 0.4767, -0.7386, 0.1291, 0.6839, -0.7181, -0.005535, -0.01824, -0.9998, -0.01394, -0.01398, -0.9998, 0.707, 0.707, -0.0205, 0.1821, 0.9831, -0.01931, 0.1291, 0.6839, -0.7181, 0.4767, 0.4767, -0.7386, 0.4965, 0.4965, 0.712, 0.1343, 0.7107, 0.6905, 0.1821, 0.9831, -0.01931, 0.707, 0.707, -0.0205, 0.01226, 0.01226, 0.9998, 0.001972, 0.02, 0.9998, 0.1343, 0.7107, 0.6905, 0.4965, 0.4965, 0.712, -0.4801, -0.4801, 0.7342, -0.1411, -0.6798, 0.7197, 0.001972, 0.02, 0.9998, 0.01226, 0.01226, 0.9998, -0.2041, -0.9788, 0.01941, 0.2041, -0.9788, 0.01941, 0.1411, -0.6798, 0.7197, -0.1411, -0.6798, 0.7197, -0.1467, -0.7066, -0.6923, 0.1467, -0.7066, -0.6923, 0.2041, -0.9788, 0.01941, -0.2041, -0.9788, 0.01941, -0.005535, -0.01824, -0.9998, 0.005544, -0.01824, -0.9998, 0.1467, -0.7066, -0.6923, -0.1467, -0.7066, -0.6923, 0.1291, 0.6839, -0.7181, -0.1291, 0.6839, -0.7181, 0.005544, -0.01824, -0.9998, -0.005535, -0.01824, -0.9998, 0.1821, 0.9831, -0.01931, -0.1822, 0.9831, -0.0192, -0.1291, 0.6839, -0.7181, 0.1291, 0.6839, -0.7181, 0.1343, 0.7107, 0.6905, -0.1343, 0.7107, 0.6905, -0.1822, 0.9831, -0.0192, 0.1821, 0.9831, -0.01931, 0.001972, 0.02, 0.9998, -0.001982, 0.02005, 0.9998, -0.1343, 0.7107, 0.6905, 0.1343, 0.7107, 0.6905, -0.1411, -0.6798, 0.7197, 0.1411, -0.6798, 0.7197, -0.001982, 0.02005, 0.9998, 0.001972, 0.02, 0.9998, 0.2041, -0.9788, 0.01941, 0.707, -0.707, 0.02016, 0.4801, -0.4801, 0.7342, 0.1411, -0.6798, 0.7197, 0.1467, -0.7066, -0.6923, 0.4999, -0.4999, -0.7073, 0.707, -0.707, 0.02016, 0.2041, -0.9788, 0.01941, 0.005544, -0.01824, -0.9998, 0.01393, -0.01399, -0.9998, 0.4999, -0.4999, -0.7073, 0.1467, -0.7066, -0.6923, -0.1291, 0.6839, -0.7181, -0.4767, 0.4767, -0.7386, 0.01393, -0.01399, -0.9998, 0.005544, -0.01824, -0.9998, -0.1822, 0.9831, -0.0192, -0.707, 0.707, -0.0205, -0.4767, 0.4767, -0.7386, -0.1291, 0.6839, -0.7181, -0.1343, 0.7107, 0.6905, -0.4965, 0.4965, 0.712, -0.707, 0.707, -0.0205, -0.1822, 0.9831, -0.0192, -0.001982, 0.02005, 0.9998, -0.01226, 0.01226, 0.9998, -0.4965, 0.4965, 0.712, -0.1343, 0.7107, 0.6905, 0.1411, -0.6798, 0.7197, 0.4801, -0.4801, 0.7342, -0.01226, 0.01226, 0.9998, -0.001982, 0.02005, 0.9998, 0.707, -0.707, 0.02016, 0.9788, -0.2044, 0.01445, 0.6808, -0.1411, 0.7187, 0.4801, -0.4801, 0.7342, 0.4999, -0.4999, -0.7073, 0.7007, -0.1467, -0.6982, 0.9788, -0.2044, 0.01445, 0.707, -0.707, 0.02016, 0.01393, -0.01399, -0.9998, 0.01327, -0.005377, -0.9999, 0.7007, -0.1467, -0.6982, 0.4999, -0.4999, -0.7073, -0.4767, 0.4767, -0.7386, -0.6849, 0.1291, -0.7171, 0.01327, -0.005377, -0.9999, 0.01393, -0.01399, -0.9998, -0.707, 0.707, -0.0205, -0.9831, 0.1822, -0.0144, -0.6849, 0.1291, -0.7171, -0.4767, 0.4767, -0.7386, -0.4965, 0.4965, 0.712, -0.7049, 0.1343, 0.6965, -0.9831, 0.1822, -0.0144, -0.707, 0.707, -0.0205, -0.01226, 0.01226, 0.9998, -0.01507, 0.002059, 0.9999, -0.7049, 0.1343, 0.6965, -0.4965, 0.4965, 0.712, 0.4801, -0.4801, 0.7342, 0.6808, -0.1411, 0.7187, -0.01507, 0.002059, 0.9999, -0.01226, 0.01226, 0.9998, 0.9788, -0.2044, 0.01445, 1.0, 0.002599, 0.003439, 0.7054, 0.1461, 0.6936, 0.6808, -0.1411, 0.7187, 0.7007, -0.1467, -0.6982, 0.7095, -0.1252, -0.6935, 1.0, 0.002599, 0.003439, 0.9788, -0.2044, 0.01445, 0.01327, -0.005377, -0.9999, 0.004949, -0.1705, -0.9853, 0.7095, -0.1252, -0.6935, 0.7007, -0.1467, -0.6982, -0.6849, 0.1291, -0.7171, -0.7026, -0.1252, -0.7005, 0.004949, -0.1705, -0.9853, 0.01327, -0.005377, -0.9999, -0.9831, 0.1822, -0.0144, -1.0, 0.002808, -0.006257, -0.7026, -0.1252, -0.7005, -0.6849, 0.1291, -0.7171, -0.7049, 0.1343, 0.6965, -0.7122, 0.1461, 0.6866, -1.0, 0.002808, -0.006257, -0.9831, 0.1822, -0.0144, -0.01507, 0.002059, 0.9999, -0.004967, 0.2083, 0.9781, -0.7122, 0.1461, 0.6866, -0.7049, 0.1343, 0.6965, 0.6808, -0.1411, 0.7187, 0.7054, 0.1461, 0.6936, -0.004967, 0.2083, 0.9781, -0.01507, 0.002059, 0.9999, 1.0, 0.002599, 0.003439, 1.0, 0.001347, 0.001336, 0.7202, 0.4906, 0.4906, 0.7054, 0.1461, 0.6936, 0.7095, -0.1252, -0.6935, 0.7279, -0.4849, -0.4849, 1.0, 0.001347, 0.001336, 1.0, 0.002599, 0.003439, 0.004949, -0.1705, -0.9853, -1.761e-06, -0.7071, -0.7071, 0.7279, -0.4849, -0.4849, 0.7095, -0.1252, -0.6935, -0.7026, -0.1252, -0.7005, -0.7279, -0.4849, -0.4849, -1.761e-06, -0.7071, -0.7071, 0.004949, -0.1705, -0.9853, -1.0, 0.002808, -0.006257, -1.0, 0.001339, 0.001343, -0.7279, -0.4849, -0.4849, -0.7026, -0.1252, -0.7005, -0.7122, 0.1461, 0.6866, -0.7202, 0.4906, 0.4906, -1.0, 0.001339, 0.001343, -1.0, 0.002808, -0.006257, -0.004967, 0.2083, 0.9781, 3.712e-07, 0.7071, 0.7071, -0.7202, 0.4906, 0.4906, -0.7122, 0.1461, 0.6866, 0.7054, 0.1461, 0.6936, 0.7202, 0.4906, 0.4906, 3.712e-07, 0.7071, 0.7071, -0.004967, 0.2083, 0.9781, 1.0, 0.001347, 0.001336, 1.0, -0.001447, 0.002772, 0.7076, 0.6913, 0.1462, 0.7202, 0.4906, 0.4906, 0.7279, -0.4849, -0.4849, 0.7048, -0.6983, -0.1251, 1.0, -0.001447, 0.002772, 1.0, 0.001347, 0.001336, -1.761e-06, -0.7071, -0.7071, -5.147e-06, -0.9853, -0.1706, 0.7048, -0.6983, -0.1251, 0.7279, -0.4849, -0.4849, -0.7279, -0.4849, -0.4849, -0.7048, -0.6983, -0.1251, -5.147e-06, -0.9853, -0.1706, -1.761e-06, -0.7071, -0.7071, -1.0, 0.001339, 0.001343, -1.0, -0.001481, 0.002935, -0.7048, -0.6983, -0.1251, -0.7279, -0.4849, -0.4849, -0.7202, 0.4906, 0.4906, -0.7076, 0.6913, 0.1462, -1.0, -0.001481, 0.002935, -1.0, 0.001339, 0.001343, 3.712e-07, 0.7071, 0.7071, -9.217e-07, 0.9781, 0.2081, -0.7076, 0.6913, 0.1462, -0.7202, 0.4906, 0.4906, 0.7202, 0.4906, 0.4906, 0.7076, 0.6913, 0.1462, -9.217e-07, 0.9781, 0.2081, 3.712e-07, 0.7071, 0.7071, 1.0, -0.001447, 0.002772, 1.0, -5.244e-06, 5.355e-05, 0.7047, 0.7095, 0.000181, 0.7076, 0.6913, 0.1462, 0.7048, -0.6983, -0.1251, 0.7047, -0.7096, 0.000182, 1.0, -5.244e-06, 5.355e-05, 1.0, -0.001447, 0.002772, -5.147e-06, -0.9853, -0.1706, -6.584e-06, -1.0, 0.0003101, 0.7047, -0.7096, 0.000182, 0.7048, -0.6983, -0.1251, -0.7048, -0.6983, -0.1251, -0.7047, -0.7096, 0.000182, -6.584e-06, -1.0, 0.0003101, -5.147e-06, -0.9853, -0.1706, -1.0, -0.001481, 0.002935, -1.0, -5.244e-06, 5.355e-05, -0.7047, -0.7096, 0.000182, -0.7048, -0.6983, -0.1251, -0.7076, 0.6913, 0.1462, -0.7047, 0.7095, 0.000181, -1.0, -5.244e-06, 5.355e-05, -1.0, -0.001481, 0.002935, -9.217e-07, 0.9781, 0.2081, -2.195e-06, 1.0, 0.0003081, -0.7047, 0.7095, 0.000181, -0.7076, 0.6913, 0.1462, 0.7076, 0.6913, 0.1462, 0.7047, 0.7095, 0.000181, -2.195e-06, 1.0, 0.0003081, -9.217e-07, 0.9781, 0.2081, 0.7071, 0.7071, 0.0, -4.107e-08, 1.0, 0.0, -4.107e-08, 1.0, 0.0, 0.7071, 0.7071, 0.0, 0.7071, -0.7071, 0.0, 1.0, 0.0, 0.0, 1.0, 0.0, 0.0, 0.7071, -0.7071, 0.0, -0.7071, -0.7071, 0.0, 0.0, -1.0, 0.0, 0.0, -1.0, 0.0, -0.7071, -0.7071, 0.0, -0.7071, 0.7071, 0.0, -1.0, 0.0, 0.0, -1.0, 0.0, 0.0, -0.7071, 0.7071, 0.0, 1.0, 0.0, 0.0, 0.7071, 0.7071, 0.0, 0.7071, 0.7071, 0.0, 1.0, 0.0, 0.0, 0.0, -1.0, 0.0, 0.7071, -0.7071, 0.0, 0.7071, -0.7071, 0.0, 0.0, -1.0, 0.0, -1.0, 0.0, 0.0, -0.7071, -0.7071, 0.0, -0.7071, -0.7071, 0.0, -1.0, 0.0, 0.0, -4.107e-08, 1.0, 0.0, -0.7071, 0.7071, 0.0, -0.7071, 0.7071, 0.0, -4.107e-08, 1.0, 0.0, 0.7071, 0.7071, 0.0, -2.321e-06, 1.0, 0.0, -2.321e-06, 1.0, 0.0, 0.7071, 0.7071, 0.0, 0.7071, -0.7071, 0.0, 1.0, 0.0, 0.0, 1.0, 0.0, 0.0, 0.7071, -0.7071, 0.0, -0.7071, -0.7071, 0.0, -2.3e-06, -1.0, 0.0, -2.3e-06, -1.0, 0.0, -0.7071, -0.7071, 0.0, -0.7071, 0.7071, 0.0, -1.0, 0.0, 0.0, -1.0, 0.0, 0.0, -0.7071, 0.7071, 0.0, 1.0, 0.0, 0.0, 0.7071, 0.7071, 0.0, 0.7071, 0.7071, 0.0, 1.0, 0.0, 0.0, -2.3e-06, -1.0, 0.0, 0.7071, -0.7071, 0.0, 0.7071, -0.7071, 0.0, -2.3e-06, -1.0, 0.0, -1.0, 0.0, 0.0, -0.7071, -0.7071, 0.0, -0.7071, -0.7071, 0.0, -1.0, 0.0, 0.0, -2.321e-06, 1.0, 0.0, -0.7071, 0.7071, 0.0, -0.7071, 0.7071, 0.0, -2.321e-06, 1.0, 0.0, 0.7071, 0.7071, 0.0, 0.0, 1.0, 0.0, 0.0, 1.0, 0.0, 0.7071, 0.7071, 0.0, 0.7071, -0.7071, 0.0, 1.0, 0.0, 0.0, 1.0, 0.0, 0.0, 0.7071, -0.7071, 0.0, -0.7071, -0.7071, 0.0, 0.0, -1.0, 0.0, 0.0, -1.0, 0.0, -0.7071, -0.7071, 0.0, -0.7071, 0.7071, 0.0, -1.0, 0.0, 0.0, -1.0, 0.0, 0.0, -0.7071, 0.7071, 0.0, 1.0, 0.0, 0.0, 0.7071, 0.7071, 0.0, 0.7071, 0.7071, 0.0, 1.0, 0.0, 0.0, 0.0, -1.0, 0.0, 0.7071, -0.7071, 0.0, 0.7071, -0.7071, 0.0, 0.0, -1.0, 0.0, -1.0, 0.0, 0.0, -0.7071, -0.7071, 0.0, -0.7071, -0.7071, 0.0, -1.0, 0.0, 0.0, 0.0, 1.0, 0.0, -0.7071, 0.7071, 0.0, -0.7071, 0.7071, 0.0, 0.0, 1.0, 0.0, 0.7071, 0.7071, 0.0, 0.0, 1.0, 0.0, 0.0, 1.0, 0.0, 0.7071, 0.7071, 0.0, 0.7071, -0.7071, 0.0, 1.0, 0.0, 0.0, 1.0, 0.0, 0.0, 0.7071, -0.7071, 0.0, -0.7071, -0.7071, 0.0, 0.0, -1.0, 0.0, 0.0, -1.0, 0.0, -0.7071, -0.7071, 0.0, -0.7071, 0.7071, 0.0, -1.0, 0.0, 0.0, -1.0, 0.0, 0.0, -0.7071, 0.7071, 0.0, 1.0, 0.0, 0.0, 0.7071, 0.7071, 0.0, 0.7071, 0.7071, 0.0, 1.0, 0.0, 0.0, 0.0, -1.0, 0.0, 0.7071, -0.7071, 0.0, 0.7071, -0.7071, 0.0, 0.0, -1.0, 0.0, -1.0, 0.0, 0.0, -0.7071, -0.7071, 0.0, -0.7071, -0.7071, 0.0, -1.0, 0.0, 0.0, 0.0, 1.0, 0.0, -0.7071, 0.7071, 0.0, -0.7071, 0.7071, 0.0, 0.0, 1.0, 0.0, 0.7071, 0.7071, 0.0, 0.0, 1.0, 0.0, 0.0, 1.0, 0.0, 0.7071, 0.7071, 0.0, 0.7071, -0.7071, 0.0, 1.0, 0.0, 0.0, 1.0, 0.0, 0.0, 0.7071, -0.7071, 0.0, -0.7071, -0.7071, 0.0, 0.0, -1.0, 0.0, 0.0, -1.0, 0.0, -0.7071, -0.7071, 0.0, -0.7071, 0.7071, 0.0, -1.0, 0.0, 0.0, -1.0, 0.0, 0.0, -0.7071, 0.7071, 0.0, 1.0, 0.0, 0.0, 0.7071, 0.7071, 0.0, 0.7071, 0.7071, 0.0, 1.0, 0.0, 0.0, 0.0, -1.0, 0.0, 0.7071, -0.7071, 0.0, 0.7071, -0.7071, 0.0, 0.0, -1.0, 0.0, -1.0, 0.0, 0.0, -0.7071, -0.7071, 0.0, -0.7071, -0.7071, 0.0, -1.0, 0.0, 0.0, 0.0, 1.0, 0.0, -0.7071, 0.7071, 0.0, -0.7071, 0.7071, 0.0, 0.0, 1.0, 0.0, 0.0, -1.0, 0.0, 0.0, -1.0, 0.0, 0.0, -1.0, 0.0, 0.0, -1.0, 0.0, -1.0, 0.0, 0.0, -1.0, 0.0, 0.0, -1.0, 0.0, 0.0, -1.0, 0.0, 0.0, 0.0, 1.0, 0.0, 0.0, 1.0, 0.0, 0.0, 1.0, 0.0, 0.0, 1.0, 0.0, 1.0, 0.0, 0.0, 1.0, 0.0, 0.0, 1.0, 0.0, 0.0, 1.0, 0.0, 0.0, 0.0, 0.0, -1.0, 0.0, 0.0, -1.0, 0.0, 0.0, -1.0, 0.0, 0.0, -1.0, 0.0, 0.0, 1.0, 0.0, 0.0, 1.0, 0.0, 0.0, 1.0, 0.0, 0.0, 1.0, 0.0, -1.0, 0.0, 0.0, -1.0, 0.0, 0.0, -1.0, 0.0, 0.0, -1.0, 0.0, -1.0, 0.0, 0.0, -1.0, 0.0, 0.0, -1.0, 0.0, 0.0, -1.0, 0.0, 0.0, 0.0, 1.0, 0.0, 0.0, 1.0, 0.0, 0.0, 1.0, 0.0, 0.0, 1.0, 0.0, 1.0, 0.0, 0.0, 1.0, 0.0, 0.0, 1.0, 0.0, 0.0, 1.0, 0.0, 0.0, 0.0, 0.0, -1.0, 0.0, 0.0, -1.0, 0.0, 0.0, -1.0, 0.0, 0.0, -1.0, 0.0, 0.0, 1.0, 0.0, 0.0, 1.0, 0.0, 0.0, 1.0, 0.0, 0.0, 1.0, 0.0, -1.0, 0.0, 0.0, -1.0, 0.0, 0.0, -1.0, 0.0, 0.0, -1.0, 0.0, -1.0, 0.0, 0.0, -1.0, 0.0, 0.0, -1.0, 0.0, 0.0, -1.0, 0.0, 0.0, 0.0, 1.0, 0.0, 0.0, 1.0, 0.0, 0.0, 1.0, 0.0, 0.0, 1.0, 0.0, 1.0, 0.0, 0.0, 1.0, 0.0, 0.0, 1.0, 0.0, 0.0, 1.0, 0.0, 0.0, 0.0, 0.0, -1.0, 0.0, 0.0, -1.0, 0.0, 0.0, -1.0, 0.0, 0.0, -1.0, 0.0, 0.0, 1.0, 0.0, 0.0, 1.0, 0.0, 0.0, 1.0, 0.0, 0.0, 1.0, 0.0, -1.0, 0.0, 0.0, -1.0, 0.0, 0.0, -1.0, 0.0, 0.0, -1.0, 0.0, -1.0, 0.0, 0.0, -1.0, 0.0, 0.0, -1.0, 0.0, 0.0, -1.0, 0.0, 0.0, 0.0, 1.0, 0.0, 0.0, 1.0, 0.0, 0.0, 1.0, 0.0, 0.0, 1.0, 0.0, 1.0, 0.0, 0.0, 1.0, 0.0, 0.0, 1.0, 0.0, 0.0, 1.0, 0.0, 0.0, 0.0, 0.0, -1.0, 0.0, 0.0, -1.0, 0.0, 0.0, -1.0, 0.0, 0.0, -1.0, 0.0, 0.0, 1.0, 0.0, 0.0, 1.0, 0.0, 0.0, 1.0, 0.0, 0.0, 1.0, 0.0, -1.0, 0.0, 0.0, -1.0, 0.0, 0.0, -1.0, 0.0, 0.0, -1.0, 0.0, -1.0, 0.0, 0.0, -1.0, 0.0, 0.0, -1.0, 0.0, 0.0, -1.0, 0.0, 0.0, 0.0, 1.0, 0.0, 0.0, 1.0, 0.0, 0.0, 1.0, 0.0, 0.0, 1.0, 0.0, 1.0, 0.0, 0.0, 1.0, 0.0, 0.0, 1.0, 0.0, 0.0, 1.0, 0.0, 0.0, 0.0, 0.0, -1.0, 0.0, 0.0, -1.0, 0.0, 0.0, -1.0, 0.0, 0.0, -1.0, 0.0, 0.0, 1.0, 0.0, 0.0, 1.0, 0.0, 0.0, 1.0, 0.0, 0.0, 1.0, 0.0, -1.0, 0.0, 0.0, -1.0, 0.0, 0.0, -1.0, 0.0, 0.0, -1.0, 0.0, -1.0, 0.0, 0.0, -1.0, 0.0, 0.0, -1.0, 0.0, 0.0, -1.0, 0.0, 0.0, 0.0, 1.0, 0.0, 0.0, 1.0, 0.0, 0.0, 1.0, 0.0, 0.0, 1.0, 0.0, 1.0, 0.0, 0.0, 1.0, 0.0, 0.0, 1.0, 0.0, 0.0, 1.0, 0.0, 0.0, 0.0, 0.0, -1.0, 0.0, 0.0, -1.0, 0.0, 0.0, -1.0, 0.0, 0.0, -1.0, 0.0, 0.0, 1.0, 0.0, 0.0, 1.0, 0.0, 0.0, 1.0, 0.0, 0.0, 1.0, 0.0, -1.0, 0.0, 0.0, -1.0, 0.0, 0.0, -1.0, 0.0, 0.0, -1.0, 0.0, -1.0, 0.0, 0.0, -1.0, 0.0, 0.0, -1.0, 0.0, 0.0, -1.0, 0.0, 0.0, 0.0, 1.0, 0.0, 0.0, 1.0, 0.0, 0.0, 1.0, 0.0, 0.0, 1.0, 0.0, 1.0, 0.0, 0.0, 1.0, 0.0, 0.0, 1.0, 0.0, 0.0, 1.0, 0.0, 0.0, 0.0, 0.0, -1.0, 0.0, 0.0, -1.0, 0.0, 0.0, -1.0, 0.0, 0.0, -1.0, 0.0, 0.0, 1.0, 0.0, 0.0, 1.0, 0.0, 0.0, 1.0, 0.0, 0.0, 1.0, 0.0, -1.0, 0.0, 0.0, -1.0, 0.0, 0.0, -1.0, 0.0, 0.0, -1.0, 0.0, -1.0, 0.0, 0.0, -1.0, 0.0, 0.0, -1.0, 0.0, 0.0, -1.0, 0.0, 0.0, 0.0, 1.0, 0.0, 0.0, 1.0, 0.0, 0.0, 1.0, 0.0, 0.0, 1.0, 0.0, 1.0, 0.0, 0.0, 1.0, 0.0, 0.0, 1.0, 0.0, 0.0, 1.0, 0.0, 0.0, 0.0, 0.0, -1.0, 0.0, 0.0, -1.0, 0.0, 0.0, -1.0, 0.0, 0.0, -1.0, 0.0, 0.0, 1.0, 0.0, 0.0, 1.0, 0.0, 0.0, 1.0, 0.0, 0.0, 1.0, 0.0, -1.0, 0.0, 0.0, -1.0, 0.0, 0.0, -1.0, 0.0, 0.0, -1.0, 0.0, -1.0, 0.0, 0.0, -1.0, 0.0, 0.0, -1.0, 0.0, 0.0, -1.0, 0.0, 0.0, 0.0, 1.0, 0.0, 0.0, 1.0, 0.0, 0.0, 1.0, 0.0, 0.0, 1.0, 0.0, 1.0, 0.0, 0.0, 1.0, 0.0, 0.0, 1.0, 0.0, 0.0, 1.0, 0.0, 0.0, 0.0, 0.0, -1.0, 0.0, 0.0, -1.0, 0.0, 0.0, -1.0, 0.0, 0.0, -1.0, 0.0, 0.0, 1.0, 0.0, 0.0, 1.0, 0.0, 0.0, 1.0, 0.0, 0.0, 1.0, 0.0, -1.0, 0.0, 0.0, -1.0, 0.0, 0.0, -1.0, 0.0, 0.0, -1.0, 0.0, -1.0, 0.0, 0.0, -1.0, 0.0, 0.0, -1.0, 0.0, 0.0, -1.0, 0.0, 0.0, 0.0, 1.0, 0.0, 0.0, 1.0, 0.0, 0.0, 1.0, 0.0, 0.0, 1.0, 0.0, 1.0, 0.0, 0.0, 1.0, 0.0, 0.0, 1.0, 0.0, 0.0, 1.0, 0.0, 0.0, 0.0, 0.0, -1.0, 0.0, 0.0, -1.0, 0.0, 0.0, -1.0, 0.0, 0.0, -1.0, 0.0, 0.0, 1.0, 0.0, 0.0, 1.0, 0.0, 0.0, 1.0, 0.0, 0.0, 1.0, -1.0, 0.0, 0.0, -1.0, 0.0, 0.0, -1.0, 0.0, 0.0, -1.0, 0.0, 0.0, 0.0, 1.0, 0.0, 0.0, 1.0, 0.0, 0.0, 1.0, 0.0, 0.0, 1.0, 0.0, 1.0, 0.0, 0.0, 1.0, 0.0, 0.0, 1.0, 0.0, 0.0, 1.0, 0.0, 0.0, 0.0, -1.0, 0.0, 0.0, -1.0, 0.0, 0.0, -1.0, 0.0, 0.0, -1.0, 0.0, 0.0, 0.0, -1.0, 0.0, 0.0, -1.0, 0.0, 0.0, -1.0, 0.0, 0.0, -1.0, 0.0, 0.0, 1.0, 0.0, 0.0, 1.0, 0.0, 0.0, 1.0, 0.0, 0.0, 1.0, -1.0, 0.0, 0.0, -1.0, 0.0, 0.0, -1.0, 0.0, 0.0, -1.0, 0.0, 0.0, 0.0, 1.0, 0.0, 0.0, 1.0, 0.0, 0.0, 1.0, 0.0, 0.0, 1.0, 0.0, 1.0, 0.0, 0.0, 1.0, 0.0, 0.0, 1.0, 0.0, 0.0, 1.0, 0.0, 0.0, 0.0, -1.0, 0.0, 0.0, -1.0, 0.0, 0.0, -1.0, 0.0, 0.0, -1.0, 0.0, 0.0, 0.0, -1.0, 0.0, 0.0, -1.0, 0.0, 0.0, -1.0, 0.0, 0.0, -1.0, 0.0, 0.0, 1.0, 0.0, 0.0, 1.0, 0.0, 0.0, 1.0, 0.0, 0.0, 1.0, -1.0, 0.0, 0.0, -1.0, 0.0, 0.0, -1.0, 0.0, 0.0, -1.0, 0.0, 0.0, 0.0, 1.0, 0.0, 0.0, 1.0, 0.0, 0.0, 1.0, 0.0, 0.0, 1.0, 0.0, 1.0, 0.0, 0.0, 1.0, 0.0, 0.0, 1.0, 0.0, 0.0, 1.0, 0.0, 0.0, 0.0, -1.0, 0.0, 0.0, -1.0, 0.0, 0.0, -1.0, 0.0, 0.0, -1.0, 0.0, 0.0, 0.0, -1.0, 0.0, 0.0, -1.0, 0.0, 0.0, -1.0, 0.0, 0.0, -1.0, 0.0, 0.0, 1.0, 0.0, 0.0, 1.0, 0.0, 0.0, 1.0, 0.0, 0.0, 1.0, -1.0, 0.0, 0.0, -1.0, 0.0, 0.0, -1.0, 0.0, 0.0, -1.0, 0.0, 0.0, 0.0, 1.0, 0.0, 0.0, 1.0, 0.0, 0.0, 1.0, 0.0, 0.0, 1.0, 0.0, 1.0, 0.0, 0.0, 1.0, 0.0, 0.0, 1.0, 0.0, 0.0, 1.0, 0.0, 0.0, 0.0, -1.0, 0.0, 0.0, -1.0, 0.0, 0.0, -1.0, 0.0, 0.0, -1.0, 0.0, 0.0, 0.0, -1.0, 0.0, 0.0, -1.0, 0.0, 0.0, -1.0, 0.0, 0.0, -1.0, 0.0, 0.0, 1.0, 0.0, 0.0, 1.0, 0.0, 0.0, 1.0, 0.0, 0.0, 1.0, -1.0, 0.0, 0.0, -1.0, 0.0, 0.0, -1.0, 0.0, 0.0, -1.0, 0.0, 0.0, 0.0, 1.0, 0.0, 0.0, 1.0, 0.0, 0.0, 1.0, 0.0, 0.0, 1.0, 0.0, 1.0, 0.0, 0.0, 1.0, 0.0, 0.0, 1.0, 0.0, 0.0, 1.0, 0.0, 0.0, 0.0, -1.0, 0.0, 0.0, -1.0, 0.0, 0.0, -1.0, 0.0, 0.0, -1.0, 0.0, 0.0, 0.0, -1.0, 0.0, 0.0, -1.0, 0.0, 0.0, -1.0, 0.0, 0.0, -1.0, 0.0, 0.0, 1.0, 0.0, 0.0, 1.0, 0.0, 0.0, 1.0, 0.0, 0.0, 1.0, -1.0, 0.0, 0.0, -1.0, 0.0, 0.0, -1.0, 0.0, 0.0, -1.0, 0.0, 0.0, 0.0, 1.0, 0.0, 0.0, 1.0, 0.0, 0.0, 1.0, 0.0, 0.0, 1.0, 0.0, 1.0, 0.0, 0.0, 1.0, 0.0, 0.0, 1.0, 0.0, 0.0, 1.0, 0.0, 0.0, 0.0, -1.0, 0.0, 0.0, -1.0, 0.0, 0.0, -1.0, 0.0, 0.0, -1.0, 0.0, 0.0, 0.0, -1.0, 0.0, 0.0, -1.0, 0.0, 0.0, -1.0, 0.0, 0.0, -1.0, 0.0, 0.0, 1.0, 0.0, 0.0, 1.0, 0.0, 0.0, 1.0, 0.0, 0.0, 1.0])] * 3)])

# ---- curves / text
cu_beziercircle_002 = bpy.data.curves.new('BezierCircle.002', 'CURVE')
cu_beziercircle_002.dimensions = '3D'
_sp = cu_beziercircle_002.splines.new('BEZIER'); _sp.bezier_points.add(3)
_sp.bezier_points.foreach_set('co', [-0.04509, 0.0, 0.0, 0.0, 0.04509, 0.0, 0.04509, 0.0, 0.0, 0.0, -0.04509, 0.0])
_sp.bezier_points.foreach_set('handle_left', [-0.04509, -0.02489, 0.0, -0.02489, 0.04509, 0.0, 0.04509, 0.02489, 0.0, 0.02489, -0.04509, 0.0])
_sp.bezier_points.foreach_set('handle_right', [-0.04509, 0.02489, 0.0, 0.02489, 0.04509, 0.0, 0.04509, -0.02489, 0.0, -0.02489, -0.04509, 0.0])
for _p, _l, _r in zip(_sp.bezier_points, ['AUTO', 'AUTO', 'AUTO', 'AUTO'], ['AUTO', 'AUTO', 'AUTO', 'AUTO']): _p.handle_left_type = _l; _p.handle_right_type = _r
_sp.bezier_points.foreach_set('radius', [0.5304, 0.5304, 0.5304, 0.5304])
_sp.order_u = 0
_sp.order_v = 0
_sp.resolution_u = 2
_sp.use_cyclic_u = True
cu_beziercircle_002.use_path = True
cu_beziercircle_002.use_path_clamp = True
cu_beziercircle_002.resolution_u = 2
cu_beziercircle_002.fill_mode = 'FULL'

# ---- objects
ob_cube_007 = bpy.data.objects.new('Cube.007', me_cube_011)
ob_beziercircle = bpy.data.objects.new('BezierCircle', cu_beziercircle_002)

# ---- transforms, parenting, visibility, modifiers, constraints
ob_cube_007.location = (0.0, 0.0, 0.0)
ob_cube_007.lineart.crease_threshold = 0.0
ob_beziercircle.location = (0.0, 0.0, 0.0)
ob_beziercircle.lineart.crease_threshold = 0.0

# ---- collection membership
scene.collection.objects.link(ob_cube_007)
col_window_001.objects.link(ob_beziercircle)

# ---- scene / render settings (as saved in the file)
scene.frame_start = 1; scene.frame_end = 250; scene.frame_set(22)
scene.render.engine = 'BLENDER_EEVEE_NEXT'
scene.cycles.use_denoising = False
scene.cycles.samples = 128
scene.cycles.sampling_pattern = 'TABULATED_SOBOL'
scene.cycles.use_adaptive_sampling = False
scene.cycles.use_light_tree = False
scene.view_settings.view_transform = 'Filmic'
bpy.context.view_layer.update()

# ---- added for rendering (the .blend has no active camera and no usable light): camera, sun
cam_auto = bpy.data.cameras.new('AutoCamera')
cam_auto.lens = 50.0
cam_auto.sensor_width = 36.0
cam_auto.clip_end = 1000.0
ob_auto_camera = bpy.data.objects.new('AutoCamera', cam_auto)
scene.collection.objects.link(ob_auto_camera)
ob_auto_camera.location = (10.1647, -13.7063, 7.42961)
ob_auto_camera.rotation_euler = (1.09748, -7.21219e-08, 0.694738)
scene.camera = ob_auto_camera
light_auto_sun = bpy.data.lights.new('AutoSun', 'SUN')
light_auto_sun.energy = 3.0
light_auto_sun.angle = 0.0523599
ob_auto_sun = bpy.data.objects.new('AutoSun', light_auto_sun)
scene.collection.objects.link(ob_auto_sun)
ob_auto_sun.rotation_euler = (0.872665, 0.174533, 0.523599)
bpy.context.view_layer.update()
